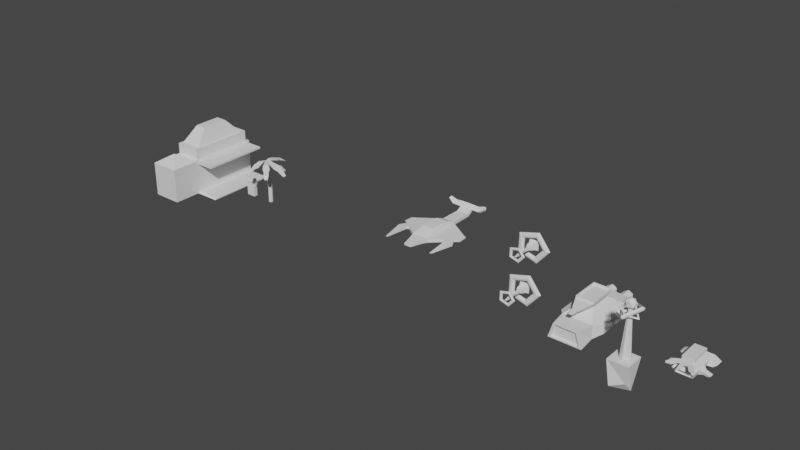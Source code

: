 # Source: PDJ_1_TRABALHO_TI_1_.blend  (saved by Blender 3.1.7; exported with 4.5.12 LTS)
import bpy
from mathutils import Matrix  # noqa: F401  (used for matrix-valued properties, if any)

bpy.ops.wm.read_factory_settings(use_empty=True)
scene = bpy.context.scene
scene.name = 'Scene'

# ---- collections
col_collection = bpy.data.collections.new('Collection'); scene.collection.children.link(col_collection)
col_cenario = bpy.data.collections.new('Cenario'); scene.collection.children.link(col_cenario)

# ---- world
world_world = bpy.data.worlds.new('World'); scene.world = world_world
world_world.use_nodes = True; world_world.node_tree.nodes.clear()
_N = world_world.node_tree.nodes; _L = world_world.node_tree.links
n0 = _N.new('ShaderNodeOutputWorld'); n0.name = 'World Output'; n0.location = (300, 300)
n1 = _N.new('ShaderNodeBackground'); n1.name = 'Background'; n1.location = (10, 300)
n1.inputs[0].default_value = (0.05088, 0.05088, 0.05088, 1.0)
_L.new(n1.outputs[0], n0.inputs[0])
n0.is_active_output = True
world_world.color = (0.05088, 0.05088, 0.05088)
world_world.use_sun_shadow = False
world_world.sun_shadow_jitter_overblur = 0.0

# ---- meshes
me_cube_004 = bpy.data.meshes.new('Cube.004')
me_cube_004.from_pydata([(2.45, 7.336, 1.116), (2.45, 7.336, -1.116), (-2.45, 7.336, -1.116), (-2.45, 7.336, 1.116), (1.374, -2.262, 2.776), (1.374, 2.262, 2.776), (-1.374, 2.262, 2.776), (-1.374, -2.262, 2.776), (-2.909, -4.788, -1.325), (-2.909, -4.788, 1.325), (-2.909, 4.788, -1.325), (-2.909, 4.788, 1.325), (2.909, -4.788, -1.325), (2.909, -4.788, 1.325), (2.909, 4.788, -1.325), (2.909, 4.788, 1.325), (1.251, 2.375, 2.711), (2.648, 4.675, 1.39), (-2.648, 4.675, 1.39), (-1.251, 2.375, 2.711), (1.251, 2.285, 2.555), (2.648, 4.585, 1.234), (-2.648, 4.585, 1.234), (-1.251, 2.285, 2.555), (-3.205, -8.413, -1.459), (-2.337, -8.413, 1.459), (2.337, -8.413, 1.459), (3.205, -8.413, -1.459), (-1.263, -2.363, 2.717), (-2.675, -4.687, 1.383), (2.675, -4.687, 1.383), (1.263, -2.363, 2.717), (-1.263, -2.337, 2.671), (-2.675, -4.66, 1.337), (2.675, -4.66, 1.337), (1.263, -2.337, 2.671), (1.19, -1.958, 2.776), (-1.19, -1.958, 2.776), (1.19, 1.958, 2.776), (-1.19, 1.958, 2.776), (1.73, -2.848, 3.971), (-1.73, -2.848, 3.971), (1.73, 2.848, 3.971), (-1.73, 2.848, 3.971), (1.73, -2.848, 4.354), (-1.73, -2.848, 4.354), (1.73, 2.848, 4.354), (-1.73, 2.848, 4.354), (1.579, -2.6, 4.354), (-1.579, -2.6, 4.354), (1.579, 2.6, 4.354), (-1.579, 2.6, 4.354), (1.579, -2.6, 3.986), (-1.579, -2.6, 3.986), (1.579, 2.6, 3.986), (-1.579, 2.6, 3.986), (0.457, -5.283, 3.144), (-0.457, -5.283, 3.144), (0.6647, -5.625, 3.603), (-0.6647, -5.625, 3.603), (0.2584, -7.148, 3.244), (-0.2584, -7.148, 3.244), (0.3758, -7.342, 3.503), (-0.3758, -7.342, 3.503), (-1.579, 7.327, -0.8858), (-1.579, 9.327, -0.9017), (-0.7125, 7.331, -0.3858), (-0.7125, 9.331, -0.4017), (-0.7125, 7.339, 0.6142), (-0.7125, 9.339, 0.5983), (-1.579, 7.343, 1.114), (-1.579, 9.343, 1.098), (-2.445, 7.339, 0.6142), (-2.445, 9.339, 0.5983), (-2.445, 7.331, -0.3858), (-2.445, 9.331, -0.4017), (1.579, 7.307, -0.8935), (1.579, 9.307, -0.9094), (2.441, 7.344, -0.3874), (2.445, 9.311, -0.4094), (2.448, 7.347, 0.6126), (2.445, 9.319, 0.5905), (1.579, 7.323, 1.106), (1.579, 9.323, 1.091), (0.7125, 7.354, 0.6064), (0.7125, 9.319, 0.5905), (0.7125, 7.346, -0.3935), (0.7125, 9.311, -0.4094), (-2.651, -8.413, -1.207), (-1.933, -8.413, 1.207), (1.933, -8.413, 1.207), (2.651, -8.413, -1.207), (-2.651, -7.95, -1.207), (-1.933, -7.95, 1.207), (1.933, -7.95, 1.207), (2.651, -7.95, -1.207), (4.0, 2.84, 0.7857), (4.0, 2.84, -0.7857), (4.0, -2.84, -0.7857), (4.0, -2.84, 0.7857), (-4.0, 3.266, -0.9035), (-4.0, -3.266, -0.9035), (-4.0, -3.266, 0.9035), (-4.0, 3.266, 0.9035)], [], [(10, 11, 3, 2), (2, 3, 0, 1), (11, 9, 7, 6), (13, 15, 5, 4), (11, 6, 19, 18), (5, 6, 39, 38), (9, 11, 103, 102), (11, 15, 0, 3), (15, 13, 99, 96), (13, 9, 25, 26), (10, 14, 12, 8), (9, 13, 30, 29), (15, 14, 1, 0), (14, 10, 2, 1), (19, 16, 20, 23), (6, 5, 16, 19), (15, 11, 18, 17), (5, 15, 17, 16), (21, 22, 23, 20), (16, 17, 21, 20), (17, 18, 22, 21), (18, 19, 23, 22), (25, 24, 88, 89), (12, 13, 26, 27), (9, 8, 24, 25), (8, 12, 27, 24), (31, 28, 32, 35), (4, 7, 28, 31), (7, 9, 29, 28), (13, 4, 31, 30), (33, 34, 35, 32), (28, 29, 33, 32), (29, 30, 34, 33), (30, 31, 35, 34), (36, 38, 42, 40), (7, 4, 36, 37), (6, 7, 37, 39), (4, 5, 38, 36), (42, 43, 47, 46), (38, 39, 43, 42), (40, 41, 59, 58), (39, 37, 41, 43), (47, 45, 49, 51), (41, 40, 44, 45), (43, 41, 45, 47), (40, 42, 46, 44), (48, 50, 54, 52), (44, 46, 50, 48), (46, 47, 51, 50), (45, 44, 48, 49), (54, 55, 53, 52), (50, 51, 55, 54), (49, 48, 52, 53), (51, 49, 53, 55), (59, 57, 61, 63), (41, 37, 57, 59), (36, 40, 58, 56), (37, 36, 56, 57), (61, 60, 62, 63), (58, 59, 63, 62), (56, 58, 62, 60), (57, 56, 60, 61), (64, 65, 67, 66), (66, 67, 69, 68), (68, 69, 71), (67, 65, 73, 71), (70, 71, 73, 72), (65, 75, 73), (69, 67, 71), (72, 73, 75, 74), (74, 75, 65, 64), (66, 68, 70), (64, 66, 70, 72), (74, 64, 72), (70, 68, 71), (76, 77, 79, 78), (78, 79, 81, 80), (80, 81, 83), (79, 77, 85, 83), (82, 83, 85, 84), (77, 87, 85), (81, 79, 83), (84, 85, 87, 86), (86, 87, 77, 76), (78, 80, 82), (76, 78, 82, 84), (86, 76, 84), (82, 80, 83), (88, 91, 95, 92), (26, 25, 89, 90), (27, 26, 90, 91), (24, 27, 91, 88), (95, 94, 93, 92), (89, 88, 92, 93), (90, 89, 93, 94), (91, 90, 94, 95), (97, 96, 99, 98), (14, 15, 96, 97), (13, 12, 98, 99), (12, 14, 97, 98), (101, 102, 103, 100), (10, 8, 101, 100), (11, 10, 100, 103), (8, 9, 102, 101)])
_uv = me_cube_004.uv_layers.new(name='UVMap')
_uv.uv.foreach_set('vector', [0.375, 0.25, 0.625, 0.25, 0.625, 0.25, 0.375, 0.25, 0.375, 0.25, 0.625, 0.25, 0.625, 0.5, 0.375, 0.5, 0.625, 0.25, 0.625, 0.0, 0.625, 0.0, 0.625, 0.25, 0.625, 0.75, 0.625, 0.5, 0.625, 0.5, 0.625, 0.75, 0.625, 0.25, 0.625, 0.25, 0.625, 0.25, 0.625, 0.25, 0.625, 0.5, 0.875, 0.5, 0.875, 0.5, 0.625, 0.5, 0.625, 0.0, 0.625, 0.25, 0.625, 0.25, 0.625, 0.0, 0.625, 0.25, 0.625, 0.5, 0.625, 0.5, 0.625, 0.25, 0.625, 0.5, 0.625, 0.75, 0.625, 0.75, 0.625, 0.5, 0.625, 0.75, 0.625, 1.0, 0.625, 1.0, 0.625, 0.75, 0.125, 0.5, 0.375, 0.5, 0.375, 0.75, 0.125, 0.75, 0.625, 1.0, 0.625, 0.75, 0.625, 0.75, 0.625, 1.0, 0.625, 0.5, 0.375, 0.5, 0.375, 0.5, 0.625, 0.5, 0.375, 0.5, 0.125, 0.5, 0.125, 0.5, 0.375, 0.5, 0.875, 0.5, 0.625, 0.5, 0.625, 0.5, 0.875, 0.5, 0.875, 0.5, 0.625, 0.5, 0.625, 0.5, 0.875, 0.5, 0.625, 0.5, 0.625, 0.25, 0.625, 0.25, 0.625, 0.5, 0.625, 0.5, 0.625, 0.5, 0.625, 0.5, 0.625, 0.5, 0.625, 0.5, 0.625, 0.25, 0.625, 0.25, 0.625, 0.5, 0.625, 0.5, 0.625, 0.5, 0.625, 0.5, 0.625, 0.5, 0.625, 0.5, 0.625, 0.25, 0.625, 0.25, 0.625, 0.5, 0.625, 0.25, 0.625, 0.25, 0.625, 0.25, 0.625, 0.25, 0.625, 0.0, 0.375, 0.0, 0.375, 0.0, 0.625, 0.0, 0.375, 0.75, 0.625, 0.75, 0.625, 0.75, 0.375, 0.75, 0.625, 0.0, 0.375, 0.0, 0.375, 0.0, 0.625, 0.0, 0.125, 0.75, 0.375, 0.75, 0.375, 0.75, 0.125, 0.75, 0.625, 0.75, 0.875, 0.75, 0.875, 0.75, 0.625, 0.75, 0.625, 0.75, 0.875, 0.75, 0.875, 0.75, 0.625, 0.75, 0.625, 0.0, 0.625, 0.0, 0.625, 0.0, 0.625, 0.0, 0.625, 0.75, 0.625, 0.75, 0.625, 0.75, 0.625, 0.75, 0.625, 1.0, 0.625, 0.75, 0.625, 0.75, 0.625, 1.0, 0.625, 0.0, 0.625, 0.0, 0.625, 0.0, 0.625, 0.0, 0.625, 1.0, 0.625, 0.75, 0.625, 0.75, 0.625, 1.0, 0.625, 0.75, 0.625, 0.75, 0.625, 0.75, 0.625, 0.75, 0.625, 0.75, 0.625, 0.5, 0.625, 0.5, 0.625, 0.75, 0.875, 0.75, 0.625, 0.75, 0.625, 0.75, 0.875, 0.75, 0.625, 0.25, 0.625, 0.0, 0.625, 0.0, 0.625, 0.25, 0.625, 0.75, 0.625, 0.5, 0.625, 0.5, 0.625, 0.75, 0.625, 0.5, 0.875, 0.5, 0.875, 0.5, 0.625, 0.5, 0.625, 0.5, 0.875, 0.5, 0.875, 0.5, 0.625, 0.5, 0.625, 0.75, 0.875, 0.75, 0.875, 0.75, 0.625, 0.75, 0.625, 0.25, 0.625, 0.0, 0.625, 0.0, 0.625, 0.25, 0.625, 0.25, 0.625, 0.0, 0.625, 0.0, 0.625, 0.25, 0.875, 0.75, 0.625, 0.75, 0.625, 0.75, 0.875, 0.75, 0.625, 0.25, 0.625, 0.0, 0.625, 0.0, 0.625, 0.25, 0.625, 0.75, 0.625, 0.5, 0.625, 0.5, 0.625, 0.75, 0.625, 0.75, 0.625, 0.5, 0.625, 0.5, 0.625, 0.75, 0.625, 0.75, 0.625, 0.5, 0.625, 0.5, 0.625, 0.75, 0.625, 0.5, 0.875, 0.5, 0.875, 0.5, 0.625, 0.5, 0.875, 0.75, 0.625, 0.75, 0.625, 0.75, 0.875, 0.75, 0.625, 0.5, 0.875, 0.5, 0.875, 0.75, 0.625, 0.75, 0.625, 0.5, 0.875, 0.5, 0.875, 0.5, 0.625, 0.5, 0.875, 0.75, 0.625, 0.75, 0.625, 0.75, 0.875, 0.75, 0.625, 0.25, 0.625, 0.0, 0.625, 0.0, 0.625, 0.25, 0.625, 0.0, 0.625, 0.0, 0.625, 0.0, 0.625, 0.0, 0.625, 0.0, 0.625, 0.0, 0.625, 0.0, 0.625, 0.0, 0.625, 0.75, 0.625, 0.75, 0.625, 0.75, 0.625, 0.75, 0.875, 0.75, 0.625, 0.75, 0.625, 0.75, 0.875, 0.75, 0.875, 0.75, 0.625, 0.75, 0.625, 0.75, 0.875, 0.75, 0.625, 0.75, 0.875, 0.75, 0.875, 0.75, 0.625, 0.75, 0.625, 0.75, 0.625, 0.75, 0.625, 0.75, 0.625, 0.75, 0.875, 0.75, 0.625, 0.75, 0.625, 0.75, 0.875, 0.75, 1.0, 0.5, 1.0, 1.0, 0.8333, 1.0, 0.8333, 0.5, 0.8333, 0.5, 0.8333, 1.0, 0.6667, 1.0, 0.6667, 0.5, 0.6667, 0.5, 0.6667, 1.0, 0.5, 1.0, 0.4578, 0.37, 0.25, 0.49, 0.04215, 0.13, 0.25, 0.01, 0.5, 0.5, 0.5, 1.0, 0.3333, 1.0, 0.3333, 0.5, 0.25, 0.49, 0.04215, 0.37, 0.04215, 0.13, 0.4578, 0.13, 0.4578, 0.37, 0.25, 0.01, 0.3333, 0.5, 0.3333, 1.0, 0.1667, 1.0, 0.1667, 0.5, 0.1667, 0.5, 0.1667, 1.0, -8.941e-08, 1.0, -8.941e-08, 0.5, 0.9578, 0.37, 0.9578, 0.13, 0.75, 0.01, 0.75, 0.49, 0.9578, 0.37, 0.75, 0.01, 0.5422, 0.13, 0.5422, 0.37, 0.75, 0.49, 0.5422, 0.13, 0.5, 0.5, 0.6667, 0.5, 0.5, 1.0, 1.0, 0.5, 1.0, 1.0, 0.8333, 1.0, 0.8333, 0.5, 0.8333, 0.5, 0.8333, 1.0, 0.6667, 1.0, 0.6667, 0.5, 0.6667, 0.5, 0.6667, 1.0, 0.5, 1.0, 0.4578, 0.37, 0.25, 0.49, 0.04215, 0.13, 0.25, 0.01, 0.5, 0.5, 0.5, 1.0, 0.3333, 1.0, 0.3333, 0.5, 0.25, 0.49, 0.04215, 0.37, 0.04215, 0.13, 0.4578, 0.13, 0.4578, 0.37, 0.25, 0.01, 0.3333, 0.5, 0.3333, 1.0, 0.1667, 1.0, 0.1667, 0.5, 0.1667, 0.5, 0.1667, 1.0, -8.941e-08, 1.0, -8.941e-08, 0.5, 0.9578, 0.37, 0.9578, 0.13, 0.75, 0.01, 0.75, 0.49, 0.9578, 0.37, 0.75, 0.01, 0.5422, 0.13, 0.5422, 0.37, 0.75, 0.49, 0.5422, 0.13, 0.5, 0.5, 0.6667, 0.5, 0.5, 1.0, 0.125, 0.75, 0.375, 0.75, 0.375, 0.75, 0.125, 0.75, 0.625, 0.75, 0.625, 1.0, 0.625, 1.0, 0.625, 0.75, 0.375, 0.75, 0.625, 0.75, 0.625, 0.75, 0.375, 0.75, 0.125, 0.75, 0.375, 0.75, 0.375, 0.75, 0.125, 0.75, 0.375, 0.75, 0.625, 0.75, 0.625, 1.0, 0.375, 1.0, 0.625, 0.0, 0.375, 0.0, 0.375, 0.0, 0.625, 0.0, 0.625, 0.75, 0.625, 1.0, 0.625, 1.0, 0.625, 0.75, 0.375, 0.75, 0.625, 0.75, 0.625, 0.75, 0.375, 0.75, 0.375, 0.5, 0.625, 0.5, 0.625, 0.75, 0.375, 0.75, 0.375, 0.5, 0.625, 0.5, 0.625, 0.5, 0.375, 0.5, 0.625, 0.75, 0.375, 0.75, 0.375, 0.75, 0.625, 0.75, 0.375, 0.75, 0.375, 0.5, 0.375, 0.5, 0.375, 0.75, 0.375, 0.0, 0.625, 0.0, 0.625, 0.25, 0.375, 0.25, 0.125, 0.5, 0.125, 0.75, 0.125, 0.75, 0.125, 0.5, 0.625, 0.25, 0.375, 0.25, 0.375, 0.25, 0.625, 0.25, 0.375, 0.0, 0.625, 0.0, 0.625, 0.0, 0.375, 0.0])
me_cube_004.update()
me_nave = bpy.data.meshes.new('Nave')
me_nave.from_pydata([(-2.493, -6.283, -0.6611), (-2.493, -6.283, 0.6611), (-1.855, 6.283, -0.492), (-1.855, 6.283, 0.492), (2.493, -6.283, -0.6611), (2.493, -6.283, 0.6611), (1.855, 6.283, -0.492), (1.855, 6.283, 0.492), (-1.686, -2.81, 2.002), (-1.686, 2.81, 2.002), (1.686, 2.81, 2.002), (1.686, -2.81, 2.002), (-1.82, -8.389, -0.4827), (-1.82, -8.389, 0.4827), (1.82, -8.389, 0.4827), (1.82, -8.389, -0.4827), (-1.056, -11.85, -0.28), (-1.056, -11.85, 0.28), (1.056, -11.85, 0.28), (1.056, -11.85, -0.28), (-1.855, 9.717, -0.492), (1.855, 9.717, -0.492), (-1.855, 13.07, 0.4186), (-1.855, 13.59, -0.4186), (1.855, 13.59, -0.4186), (1.855, 13.07, 0.4186), (-1.855, 14.54, 1.284), (-1.855, 15.32, 0.685), (1.855, 15.32, 0.685), (1.855, 14.54, 1.284), (-1.855, 15.52, 2.566), (-1.855, 16.3, 1.966), (1.855, 16.3, 1.966), (1.855, 15.52, 2.566), (4.436, 14.54, 1.324), (4.717, 15.32, 0.7942), (3.837, 15.52, 2.456), (4.117, 16.3, 1.927), (6.302, 14.89, 2.497), (6.464, 15.33, 2.158), (5.979, 15.5, 3.152), (6.141, 15.95, 2.812), (-4.614, 14.54, 1.331), (-4.917, 15.32, 0.8142), (-3.966, 15.52, 2.436), (-4.269, 16.3, 1.92), (-6.292, 14.9, 2.543), (-6.589, 15.3, 2.289), (-5.852, 15.53, 3.048), (-6.149, 15.94, 2.794), (2.228, -6.099, 0.7324), (-2.228, -6.099, 0.7324), (1.507, -2.995, 1.931), (-1.507, -2.995, 1.931), (2.228, -6.15, 0.8654), (-2.228, -6.15, 0.8654), (1.507, -3.046, 2.064), (-1.507, -3.046, 2.064), (-1.75, 6.185, 0.5347), (1.75, 6.185, 0.5347), (-1.591, 2.908, 1.959), (1.591, 2.908, 1.959), (-1.75, 6.231, 0.641), (1.75, 6.231, 0.641), (-1.591, 2.955, 2.066), (1.591, 2.955, 2.066), (-6.112, -3.58, -0.3967), (-6.112, -3.58, 0.3967), (-5.729, 3.96, -0.2952), (-5.729, 3.96, 0.2952), (5.729, 3.96, 0.2952), (5.729, 3.96, -0.2952), (6.112, -3.58, -0.3967), (6.112, -3.58, 0.3967), (8.054, 2.566, 0.1771), (8.054, 2.566, -0.1771), (8.283, -1.958, -0.238), (8.283, -1.958, 0.238), (-8.054, 2.566, -0.1771), (-8.283, -1.958, -0.238), (-8.283, -1.958, 0.238), (-8.054, 2.566, 0.1771), (-9.598, 1.737, -0.1063), (-9.736, -0.977, -0.1428), (-9.736, -0.977, 0.1428), (-9.598, 1.737, 0.1063), (9.598, 1.737, 0.1063), (9.598, 1.737, -0.1063), (9.736, -0.977, -0.1428), (9.736, -0.977, 0.1428), (6.743, -3.894, 0.3967), (6.743, -3.894, -0.3967), (9.449, -4.048, 0.238), (9.449, -4.048, -0.238), (-6.743, -3.894, -0.3967), (-6.743, -3.894, 0.3967), (-9.449, -4.048, -0.238), (-9.449, -4.048, 0.238), (-7.401, -11.45, -0.07933), (-7.401, -11.45, 0.07933), (-7.942, -11.48, -0.0476), (-7.942, -11.48, 0.0476), (7.401, -11.45, 0.07933), (7.401, -11.45, -0.07933), (7.942, -11.48, 0.0476), (7.942, -11.48, -0.0476)], [], [(1, 0, 12, 13), (2, 6, 4, 0), (10, 7, 59, 61), (10, 9, 8, 11), (5, 7, 10, 11), (3, 1, 8, 9), (8, 1, 51, 53), (12, 15, 19, 16), (0, 4, 15, 12), (5, 1, 13, 14), (4, 5, 14, 15), (19, 18, 17, 16), (13, 12, 16, 17), (14, 13, 17, 18), (15, 14, 18, 19), (21, 20, 23, 24), (6, 2, 20, 21), (22, 25, 29, 26), (29, 28, 35, 34), (23, 22, 26, 27), (25, 24, 28, 29), (24, 23, 27, 28), (31, 30, 33, 32), (28, 27, 31, 32), (26, 29, 33, 30), (31, 27, 43, 45), (36, 34, 38, 40), (28, 32, 37, 35), (33, 29, 34, 36), (32, 33, 36, 37), (38, 39, 41, 40), (37, 36, 40, 41), (35, 37, 41, 39), (34, 35, 39, 38), (2, 3, 22, 23), (6, 24, 25, 7), (7, 25, 22, 3), (24, 6, 2, 23), (45, 43, 47, 49), (30, 31, 45, 44), (26, 30, 44, 42), (27, 26, 42, 43), (47, 46, 48, 49), (43, 42, 46, 47), (42, 44, 48, 46), (44, 45, 49, 48), (53, 51, 55, 57), (11, 8, 53, 52), (1, 5, 50, 51), (5, 11, 52, 50), (55, 54, 56, 57), (52, 53, 57, 56), (50, 52, 56, 54), (51, 50, 54, 55), (58, 60, 64, 62), (9, 10, 61, 60), (7, 3, 58, 59), (3, 9, 60, 58), (63, 62, 64, 65), (59, 58, 62, 63), (61, 59, 63, 65), (60, 61, 65, 64), (4, 6, 71, 72), (1, 3, 69, 67), (67, 69, 81, 80), (2, 0, 66, 68), (3, 2, 68, 69), (0, 1, 67, 66), (71, 70, 74, 75), (7, 5, 73, 70), (6, 7, 70, 71), (5, 4, 72, 73), (77, 76, 88, 89), (76, 77, 92, 93), (72, 71, 75, 76), (70, 73, 77, 74), (80, 81, 85, 84), (68, 66, 79, 78), (69, 68, 78, 81), (79, 66, 94, 96), (82, 83, 84, 85), (78, 79, 83, 82), (81, 78, 82, 85), (79, 80, 84, 83), (87, 86, 89, 88), (76, 75, 87, 88), (74, 77, 89, 86), (75, 74, 86, 87), (93, 92, 104, 105), (73, 72, 91, 90), (72, 76, 93, 91), (77, 73, 90, 92), (95, 97, 101, 99), (67, 80, 97, 95), (80, 79, 96, 97), (66, 67, 95, 94), (98, 99, 101, 100), (94, 95, 99, 98), (96, 94, 98, 100), (97, 96, 100, 101), (102, 103, 105, 104), (91, 93, 105, 103), (90, 91, 103, 102), (92, 90, 102, 104)])
_uv = me_nave.uv_layers.new(name='UVMap')
_uv.uv.foreach_set('vector', [0.625, 1.0, 0.375, 1.0, 0.375, 1.0, 0.625, 1.0, 0.125, 0.5, 0.375, 0.5, 0.375, 0.75, 0.125, 0.75, 0.625, 0.5, 0.625, 0.5, 0.625, 0.5, 0.625, 0.5, 0.625, 0.5, 0.875, 0.5, 0.875, 0.75, 0.625, 0.75, 0.625, 0.75, 0.625, 0.5, 0.625, 0.5, 0.625, 0.75, 0.625, 0.25, 0.625, 0.0, 0.625, 0.0, 0.625, 0.25, 0.625, 0.0, 0.625, 0.0, 0.625, 0.0, 0.625, 0.0, 0.125, 0.75, 0.375, 0.75, 0.375, 0.75, 0.125, 0.75, 0.125, 0.75, 0.375, 0.75, 0.375, 0.75, 0.125, 0.75, 0.625, 0.75, 0.625, 1.0, 0.625, 1.0, 0.625, 0.75, 0.375, 0.75, 0.625, 0.75, 0.625, 0.75, 0.375, 0.75, 0.375, 0.75, 0.625, 0.75, 0.625, 1.0, 0.375, 1.0, 0.625, 1.0, 0.375, 1.0, 0.375, 1.0, 0.625, 1.0, 0.625, 0.75, 0.625, 1.0, 0.625, 1.0, 0.625, 0.75, 0.375, 0.75, 0.625, 0.75, 0.625, 0.75, 0.375, 0.75, 0.375, 0.5, 0.125, 0.5, 0.125, 0.5, 0.375, 0.5, 0.375, 0.5, 0.125, 0.5, 0.125, 0.5, 0.375, 0.5, 0.625, 0.25, 0.625, 0.5, 0.625, 0.5, 0.625, 0.25, 0.625, 0.5, 0.375, 0.5, 0.375, 0.5, 0.625, 0.5, 0.375, 0.25, 0.625, 0.25, 0.625, 0.25, 0.375, 0.25, 0.625, 0.5, 0.375, 0.5, 0.375, 0.5, 0.625, 0.5, 0.375, 0.5, 0.125, 0.5, 0.125, 0.5, 0.375, 0.5, 0.375, 0.25, 0.625, 0.25, 0.625, 0.5, 0.375, 0.5, 0.375, 0.5, 0.125, 0.5, 0.125, 0.5, 0.375, 0.5, 0.625, 0.25, 0.625, 0.5, 0.625, 0.5, 0.625, 0.25, 0.125, 0.5, 0.125, 0.5, 0.125, 0.5, 0.125, 0.5, 0.625, 0.5, 0.625, 0.5, 0.625, 0.5, 0.625, 0.5, 0.375, 0.5, 0.375, 0.5, 0.375, 0.5, 0.375, 0.5, 0.625, 0.5, 0.625, 0.5, 0.625, 0.5, 0.625, 0.5, 0.375, 0.5, 0.625, 0.5, 0.625, 0.5, 0.375, 0.5, 0.625, 0.5, 0.375, 0.5, 0.375, 0.5, 0.625, 0.5, 0.375, 0.5, 0.625, 0.5, 0.625, 0.5, 0.375, 0.5, 0.375, 0.5, 0.375, 0.5, 0.375, 0.5, 0.375, 0.5, 0.625, 0.5, 0.375, 0.5, 0.375, 0.5, 0.625, 0.5, 0.375, 0.25, 0.625, 0.25, 0.625, 0.25, 0.375, 0.25, 0.375, 0.5, 0.375, 0.5, 0.625, 0.5, 0.625, 0.5, 0.625, 0.5, 0.625, 0.5, 0.625, 0.25, 0.625, 0.25, 0.0, 0.0, 0.0, 0.0, 0.0, 0.0, 0.0, 0.0, 0.125, 0.5, 0.125, 0.5, 0.125, 0.5, 0.125, 0.5, 0.625, 0.25, 0.375, 0.25, 0.375, 0.25, 0.625, 0.25, 0.625, 0.25, 0.625, 0.25, 0.625, 0.25, 0.625, 0.25, 0.375, 0.25, 0.625, 0.25, 0.625, 0.25, 0.375, 0.25, 0.375, 0.25, 0.625, 0.25, 0.625, 0.25, 0.375, 0.25, 0.375, 0.25, 0.625, 0.25, 0.625, 0.25, 0.375, 0.25, 0.625, 0.25, 0.625, 0.25, 0.625, 0.25, 0.625, 0.25, 0.625, 0.25, 0.375, 0.25, 0.375, 0.25, 0.625, 0.25, 0.625, 0.0, 0.625, 0.0, 0.625, 0.0, 0.625, 0.0, 0.625, 0.75, 0.875, 0.75, 0.875, 0.75, 0.625, 0.75, 0.625, 1.0, 0.625, 0.75, 0.625, 0.75, 0.625, 1.0, 0.625, 0.75, 0.625, 0.75, 0.625, 0.75, 0.625, 0.75, 0.625, 1.0, 0.625, 0.75, 0.625, 0.75, 0.625, 1.0, 0.625, 0.75, 0.875, 0.75, 0.875, 0.75, 0.625, 0.75, 0.625, 0.75, 0.625, 0.75, 0.625, 0.75, 0.625, 0.75, 0.625, 1.0, 0.625, 0.75, 0.625, 0.75, 0.625, 1.0, 0.625, 0.25, 0.625, 0.25, 0.625, 0.25, 0.625, 0.25, 0.875, 0.5, 0.625, 0.5, 0.625, 0.5, 0.875, 0.5, 0.625, 0.5, 0.625, 0.25, 0.625, 0.25, 0.625, 0.5, 0.625, 0.25, 0.625, 0.25, 0.625, 0.25, 0.625, 0.25, 0.625, 0.5, 0.625, 0.25, 0.625, 0.25, 0.625, 0.5, 0.625, 0.5, 0.625, 0.25, 0.625, 0.25, 0.625, 0.5, 0.625, 0.5, 0.625, 0.5, 0.625, 0.5, 0.625, 0.5, 0.875, 0.5, 0.625, 0.5, 0.625, 0.5, 0.875, 0.5, 0.375, 0.75, 0.375, 0.5, 0.375, 0.5, 0.375, 0.75, 0.625, 0.0, 0.625, 0.25, 0.625, 0.25, 0.625, 0.0, 0.625, 0.0, 0.625, 0.25, 0.625, 0.25, 0.625, 0.0, 0.125, 0.5, 0.125, 0.75, 0.125, 0.75, 0.125, 0.5, 0.625, 0.25, 0.375, 0.25, 0.375, 0.25, 0.625, 0.25, 0.375, 1.0, 0.625, 1.0, 0.625, 1.0, 0.375, 1.0, 0.375, 0.5, 0.625, 0.5, 0.625, 0.5, 0.375, 0.5, 0.625, 0.5, 0.625, 0.75, 0.625, 0.75, 0.625, 0.5, 0.375, 0.5, 0.625, 0.5, 0.625, 0.5, 0.375, 0.5, 0.625, 0.75, 0.375, 0.75, 0.375, 0.75, 0.625, 0.75, 0.625, 0.75, 0.375, 0.75, 0.375, 0.75, 0.625, 0.75, 0.375, 0.75, 0.625, 0.75, 0.625, 0.75, 0.375, 0.75, 0.375, 0.75, 0.375, 0.5, 0.375, 0.5, 0.375, 0.75, 0.625, 0.5, 0.625, 0.75, 0.625, 0.75, 0.625, 0.5, 0.625, 0.0, 0.625, 0.25, 0.625, 0.25, 0.625, 0.0, 0.125, 0.5, 0.125, 0.75, 0.125, 0.75, 0.125, 0.5, 0.625, 0.25, 0.375, 0.25, 0.375, 0.25, 0.625, 0.25, 0.125, 0.75, 0.125, 0.75, 0.125, 0.75, 0.125, 0.75, 0.375, 0.25, 0.375, 1.0, 0.625, 0.0, 0.625, 0.25, 0.125, 0.5, 0.125, 0.75, 0.125, 0.75, 0.125, 0.5, 0.625, 0.25, 0.375, 0.25, 0.375, 0.25, 0.625, 0.25, 0.375, 1.0, 0.625, 1.0, 0.625, 1.0, 0.375, 1.0, 0.375, 0.5, 0.625, 0.5, 0.625, 0.75, 0.375, 0.75, 0.375, 0.75, 0.375, 0.5, 0.375, 0.5, 0.375, 0.75, 0.625, 0.5, 0.625, 0.75, 0.625, 0.75, 0.625, 0.5, 0.375, 0.5, 0.625, 0.5, 0.625, 0.5, 0.375, 0.5, 0.375, 0.75, 0.625, 0.75, 0.625, 0.75, 0.375, 0.75, 0.625, 0.75, 0.375, 0.75, 0.375, 0.75, 0.625, 0.75, 0.375, 0.75, 0.375, 0.75, 0.375, 0.75, 0.375, 0.75, 0.625, 0.75, 0.625, 0.75, 0.625, 0.75, 0.625, 0.75, 0.625, 0.0, 0.625, 0.0, 0.625, 0.0, 0.625, 0.0, 0.625, 0.0, 0.625, 0.0, 0.625, 0.0, 0.625, 0.0, 0.625, 1.0, 0.375, 1.0, 0.375, 1.0, 0.625, 1.0, 0.375, 1.0, 0.625, 1.0, 0.625, 1.0, 0.375, 1.0, 0.375, 1.0, 0.625, 1.0, 0.625, 1.0, 0.375, 1.0, 0.375, 1.0, 0.625, 1.0, 0.625, 1.0, 0.375, 1.0, 0.125, 0.75, 0.125, 0.75, 0.125, 0.75, 0.125, 0.75, 0.625, 1.0, 0.375, 1.0, 0.375, 1.0, 0.625, 1.0, 0.625, 0.75, 0.375, 0.75, 0.375, 0.75, 0.625, 0.75, 0.375, 0.75, 0.375, 0.75, 0.375, 0.75, 0.375, 0.75, 0.625, 0.75, 0.375, 0.75, 0.375, 0.75, 0.625, 0.75, 0.625, 0.75, 0.625, 0.75, 0.625, 0.75, 0.625, 0.75])
me_nave.update()
me_canh_o_de_proton = bpy.data.meshes.new('Canhão de proton')
me_canh_o_de_proton.from_pydata([(8.4, -2.464, 8.467), (8.4, -2.464, 10.47), (7.482, -0.4639, 7.548), (7.482, -0.4639, 11.39), (10.4, -2.464, 8.467), (10.4, -2.464, 10.47), (11.32, -0.4639, 7.548), (11.32, -0.4639, 11.39), (8.815, -4.1, 8.882), (8.815, -4.1, 10.05), (9.985, -4.1, 10.05), (9.985, -4.1, 8.882), (9.105, -7.208, 9.172), (9.105, -7.208, 9.762), (9.695, -7.208, 9.762), (9.695, -7.208, 9.172), (8.916, -9.375, 8.983), (8.916, -9.375, 9.95), (9.884, -9.375, 9.95), (9.884, -9.375, 8.983), (10.78, -2.56, 10.47), (10.78, -2.56, 8.467), (10.36, -4.196, 10.05), (10.36, -4.196, 8.882), (8.045, -2.554, 8.467), (8.045, -2.554, 10.47), (8.461, -4.19, 8.882), (8.461, -4.19, 10.05), (9.267, -12.83, 9.334), (9.267, -12.83, 9.6), (9.533, -12.83, 9.6), (9.533, -12.83, 9.334), (12.84, -11.51, 9.978), (12.74, -11.7, 9.986), (12.48, -11.84, 9.992), (12.12, -11.89, 9.994), (11.76, -11.84, 9.992), (11.5, -11.7, 9.986), (11.41, -11.51, 9.978), (11.5, -11.31, 9.969), (11.76, -11.17, 9.963), (12.12, -11.12, 9.961), (12.48, -11.17, 9.963), (12.74, -11.31, 9.969), (10.37, -11.38, 12.95), (10.34, -11.57, 12.88), (10.26, -11.73, 12.67), (10.15, -11.79, 12.37), (10.04, -11.75, 12.07), (9.956, -11.62, 11.85), (9.926, -11.43, 11.76), (9.956, -11.23, 11.83), (10.04, -11.08, 12.04), (10.15, -11.02, 12.34), (10.26, -11.05, 12.64), (10.34, -11.19, 12.86), (6.373, -11.43, 11.81), (6.45, -11.62, 11.77), (6.662, -11.77, 11.65), (6.951, -11.83, 11.46), (7.24, -11.79, 11.28), (7.452, -11.65, 11.14), (7.529, -11.46, 11.08), (7.452, -11.26, 11.12), (7.24, -11.11, 11.25), (6.951, -11.05, 11.43), (6.662, -11.1, 11.62), (6.45, -11.23, 11.76), (6.373, -11.58, 8.141), (6.45, -11.78, 8.198), (6.662, -11.91, 8.339), (6.951, -11.96, 8.525), (7.24, -11.9, 8.706), (7.452, -11.75, 8.835), (7.529, -11.55, 8.876), (7.452, -11.36, 8.818), (7.24, -11.22, 8.677), (6.951, -11.18, 8.492), (6.662, -11.24, 8.31), (6.45, -11.39, 8.182), (10.37, -11.63, 7.006), (10.34, -11.82, 7.094), (10.26, -11.96, 7.317), (10.15, -11.99, 7.617), (10.04, -11.93, 7.912), (9.956, -11.78, 8.123), (9.926, -11.58, 8.194), (9.956, -11.39, 8.106), (10.04, -11.26, 7.883), (10.15, -11.22, 7.583), (10.26, -11.28, 7.288), (10.34, -11.44, 7.077), (16.97, -1.599, 9.263), (16.77, -1.998, 9.28), (16.23, -2.29, 9.293), (15.5, -2.397, 9.298), (14.76, -2.29, 9.293), (14.22, -1.998, 9.28), (14.02, -1.599, 9.263), (14.22, -1.2, 9.246), (14.76, -0.9073, 9.234), (15.5, -0.8003, 9.229), (16.23, -0.9073, 9.234), (16.77, -1.2, 9.246), (11.88, -1.336, 15.39), (11.82, -1.742, 15.24), (11.65, -2.054, 14.81), (11.42, -2.187, 14.2), (11.19, -2.106, 13.58), (11.03, -1.833, 13.12), (10.97, -1.441, 12.94), (11.03, -1.035, 13.09), (11.19, -0.7234, 13.52), (11.42, -0.5901, 14.13), (11.65, -0.6708, 14.75), (11.82, -0.9439, 15.21), (3.639, -1.436, 13.05), (3.799, -1.84, 12.97), (4.235, -2.144, 12.7), (4.831, -2.267, 12.33), (5.427, -2.177, 11.94), (5.864, -1.896, 11.65), (6.023, -1.501, 11.54), (5.864, -1.098, 11.62), (5.427, -0.7936, 11.89), (4.831, -0.6704, 12.26), (4.235, -0.7612, 12.64), (3.799, -1.042, 12.93), (3.639, -1.761, 5.476), (3.799, -2.156, 5.594), (4.235, -2.437, 5.884), (4.831, -2.527, 6.267), (5.427, -2.404, 6.642), (5.864, -2.1, 6.906), (6.023, -1.696, 6.991), (5.864, -1.301, 6.872), (5.427, -1.021, 6.582), (4.831, -0.9303, 6.199), (4.235, -1.053, 5.825), (3.799, -1.358, 5.56), (11.88, -1.862, 3.135), (11.82, -2.254, 3.316), (11.65, -2.527, 3.777), (11.42, -2.608, 4.395), (11.19, -2.474, 5.003), (11.03, -2.163, 5.439), (10.97, -1.757, 5.586), (11.03, -1.364, 5.405), (11.19, -1.091, 4.944), (11.42, -1.011, 4.326), (11.65, -1.144, 3.718), (11.82, -1.455, 3.282)], [], [(0, 1, 3, 2), (2, 3, 7, 6), (6, 7, 5, 4), (5, 1, 9, 10), (2, 6, 4, 0), (7, 3, 1, 5), (10, 9, 13, 14), (5, 10, 22, 20), (9, 1, 25, 27), (0, 4, 11, 8), (12, 15, 19, 16), (11, 10, 14, 15), (8, 11, 15, 12), (9, 8, 12, 13), (17, 16, 28, 29), (13, 12, 16, 17), (14, 13, 17, 18), (15, 14, 18, 19), (21, 20, 22, 23), (10, 11, 23, 22), (4, 5, 20, 21), (11, 4, 21, 23), (25, 24, 26, 27), (1, 0, 24, 25), (8, 9, 27, 26), (0, 8, 26, 24), (31, 30, 29, 28), (18, 17, 29, 30), (19, 18, 30, 31), (16, 19, 31, 28), (32, 44, 45, 33), (33, 45, 46, 34), (34, 46, 47, 35), (35, 47, 48, 36), (36, 48, 49, 37), (37, 49, 50, 38), (38, 50, 51, 39), (39, 51, 52, 40), (40, 52, 53, 41), (41, 53, 54, 42), (42, 54, 55, 43), (43, 55, 44, 32), (44, 56, 57, 45), (45, 57, 58, 46), (46, 58, 59, 47), (47, 59, 60, 48), (48, 60, 61, 49), (49, 61, 62, 50), (50, 62, 63, 51), (51, 63, 64, 52), (52, 64, 65, 53), (53, 65, 66, 54), (54, 66, 67, 55), (55, 67, 56, 44), (56, 68, 69, 57), (57, 69, 70, 58), (58, 70, 71, 59), (59, 71, 72, 60), (60, 72, 73, 61), (61, 73, 74, 62), (62, 74, 75, 63), (63, 75, 76, 64), (64, 76, 77, 65), (65, 77, 78, 66), (66, 78, 79, 67), (67, 79, 68, 56), (68, 80, 81, 69), (69, 81, 82, 70), (70, 82, 83, 71), (71, 83, 84, 72), (72, 84, 85, 73), (73, 85, 86, 74), (74, 86, 87, 75), (75, 87, 88, 76), (76, 88, 89, 77), (77, 89, 90, 78), (78, 90, 91, 79), (79, 91, 80, 68), (80, 32, 33, 81), (81, 33, 34, 82), (82, 34, 35, 83), (83, 35, 36, 84), (84, 36, 37, 85), (85, 37, 38, 86), (86, 38, 39, 87), (87, 39, 40, 88), (88, 40, 41, 89), (89, 41, 42, 90), (90, 42, 43, 91), (91, 43, 32, 80), (92, 104, 105, 93), (93, 105, 106, 94), (94, 106, 107, 95), (95, 107, 108, 96), (96, 108, 109, 97), (97, 109, 110, 98), (98, 110, 111, 99), (99, 111, 112, 100), (100, 112, 113, 101), (101, 113, 114, 102), (102, 114, 115, 103), (103, 115, 104, 92), (104, 116, 117, 105), (105, 117, 118, 106), (106, 118, 119, 107), (107, 119, 120, 108), (108, 120, 121, 109), (109, 121, 122, 110), (110, 122, 123, 111), (111, 123, 124, 112), (112, 124, 125, 113), (113, 125, 126, 114), (114, 126, 127, 115), (115, 127, 116, 104), (116, 128, 129, 117), (117, 129, 130, 118), (118, 130, 131, 119), (119, 131, 132, 120), (120, 132, 133, 121), (121, 133, 134, 122), (122, 134, 135, 123), (123, 135, 136, 124), (124, 136, 137, 125), (125, 137, 138, 126), (126, 138, 139, 127), (127, 139, 128, 116), (128, 140, 141, 129), (129, 141, 142, 130), (130, 142, 143, 131), (131, 143, 144, 132), (132, 144, 145, 133), (133, 145, 146, 134), (134, 146, 147, 135), (135, 147, 148, 136), (136, 148, 149, 137), (137, 149, 150, 138), (138, 150, 151, 139), (139, 151, 140, 128), (140, 92, 93, 141), (141, 93, 94, 142), (142, 94, 95, 143), (143, 95, 96, 144), (144, 96, 97, 145), (145, 97, 98, 146), (146, 98, 99, 147), (147, 99, 100, 148), (148, 100, 101, 149), (149, 101, 102, 150), (150, 102, 103, 151), (151, 103, 92, 140)])
_uv = me_canh_o_de_proton.uv_layers.new(name='UVMap')
_uv.uv.foreach_set('vector', [0.375, 0.0, 0.625, 0.0, 0.625, 0.25, 0.375, 0.25, 0.375, 0.25, 0.625, 0.25, 0.625, 0.5, 0.375, 0.5, 0.375, 0.5, 0.625, 0.5, 0.625, 0.75, 0.375, 0.75, 0.625, 0.75, 0.875, 0.75, 0.875, 0.75, 0.625, 0.75, 0.125, 0.5, 0.375, 0.5, 0.375, 0.75, 0.125, 0.75, 0.625, 0.5, 0.875, 0.5, 0.875, 0.75, 0.625, 0.75, 0.625, 0.75, 0.875, 0.75, 0.875, 0.75, 0.625, 0.75, 0.625, 0.75, 0.625, 0.75, 0.625, 0.75, 0.625, 0.75, 0.875, 0.75, 0.875, 0.75, 0.875, 0.75, 0.875, 0.75, 0.125, 0.75, 0.375, 0.75, 0.375, 0.75, 0.125, 0.75, 0.125, 0.75, 0.375, 0.75, 0.375, 0.75, 0.125, 0.75, 0.375, 0.75, 0.625, 0.75, 0.625, 0.75, 0.375, 0.75, 0.125, 0.75, 0.375, 0.75, 0.375, 0.75, 0.125, 0.75, 0.625, 0.0, 0.375, 0.0, 0.375, 0.0, 0.625, 0.0, 0.625, 0.0, 0.375, 0.0, 0.375, 0.0, 0.625, 0.0, 0.625, 0.0, 0.375, 0.0, 0.375, 0.0, 0.625, 0.0, 0.625, 0.75, 0.875, 0.75, 0.875, 0.75, 0.625, 0.75, 0.375, 0.75, 0.625, 0.75, 0.625, 0.75, 0.375, 0.75, 0.375, 0.75, 0.625, 0.75, 0.625, 0.75, 0.375, 0.75, 0.625, 0.75, 0.375, 0.75, 0.375, 0.75, 0.625, 0.75, 0.375, 0.75, 0.625, 0.75, 0.625, 0.75, 0.375, 0.75, 0.375, 0.75, 0.375, 0.75, 0.375, 0.75, 0.375, 0.75, 0.625, 0.0, 0.375, 0.0, 0.375, 0.0, 0.625, 0.0, 0.625, 0.0, 0.375, 0.0, 0.375, 0.0, 0.625, 0.0, 0.375, 0.0, 0.625, 0.0, 0.625, 0.0, 0.375, 0.0, 0.125, 0.75, 0.125, 0.75, 0.125, 0.75, 0.125, 0.75, 0.375, 0.75, 0.625, 0.75, 0.625, 1.0, 0.375, 1.0, 0.625, 0.75, 0.875, 0.75, 0.875, 0.75, 0.625, 0.75, 0.375, 0.75, 0.625, 0.75, 0.625, 0.75, 0.375, 0.75, 0.125, 0.75, 0.375, 0.75, 0.375, 0.75, 0.125, 0.75, 0.6, 0.5, 0.8, 0.5, 0.8, 0.5833, 0.6, 0.5833, 0.6, 0.5833, 0.8, 0.5833, 0.8, 0.6667, 0.6, 0.6667, 0.6, 0.6667, 0.8, 0.6667, 0.8, 0.75, 0.6, 0.75, 0.6, 0.75, 0.8, 0.75, 0.8, 0.8333, 0.6, 0.8333, 0.6, 0.8333, 0.8, 0.8333, 0.8, 0.9167, 0.6, 0.9167, 0.6, 0.9167, 0.8, 0.9167, 0.8, 1.0, 0.6, 1.0, 0.6, 2.22e-16, 0.8, 2.22e-16, 0.8, 0.08333, 0.6, 0.08333, 0.6, 0.08333, 0.8, 0.08333, 0.8, 0.1667, 0.6, 0.1667, 0.6, 0.1667, 0.8, 0.1667, 0.8, 0.25, 0.6, 0.25, 0.6, 0.25, 0.8, 0.25, 0.8, 0.3333, 0.6, 0.3333, 0.6, 0.3333, 0.8, 0.3333, 0.8, 0.4167, 0.6, 0.4167, 0.6, 0.4167, 0.8, 0.4167, 0.8, 0.5, 0.6, 0.5, 0.8, 0.5, 1.0, 0.5, 1.0, 0.5833, 0.8, 0.5833, 0.8, 0.5833, 1.0, 0.5833, 1.0, 0.6667, 0.8, 0.6667, 0.8, 0.6667, 1.0, 0.6667, 1.0, 0.75, 0.8, 0.75, 0.8, 0.75, 1.0, 0.75, 1.0, 0.8333, 0.8, 0.8333, 0.8, 0.8333, 1.0, 0.8333, 1.0, 0.9167, 0.8, 0.9167, 0.8, 0.9167, 1.0, 0.9167, 1.0, 1.0, 0.8, 1.0, 0.8, 2.22e-16, 1.0, 2.22e-16, 1.0, 0.08333, 0.8, 0.08333, 0.8, 0.08333, 1.0, 0.08333, 1.0, 0.1667, 0.8, 0.1667, 0.8, 0.1667, 1.0, 0.1667, 1.0, 0.25, 0.8, 0.25, 0.8, 0.25, 1.0, 0.25, 1.0, 0.3333, 0.8, 0.3333, 0.8, 0.3333, 1.0, 0.3333, 1.0, 0.4167, 0.8, 0.4167, 0.8, 0.4167, 1.0, 0.4167, 1.0, 0.5, 0.8, 0.5, 0.0, 0.5, 0.2, 0.5, 0.2, 0.5833, 0.0, 0.5833, 0.0, 0.5833, 0.2, 0.5833, 0.2, 0.6667, 0.0, 0.6667, 0.0, 0.6667, 0.2, 0.6667, 0.2, 0.75, 0.0, 0.75, 0.0, 0.75, 0.2, 0.75, 0.2, 0.8333, 0.0, 0.8333, 0.0, 0.8333, 0.2, 0.8333, 0.2, 0.9167, 0.0, 0.9167, 0.0, 0.9167, 0.2, 0.9167, 0.2, 1.0, 0.0, 1.0, 0.0, 2.22e-16, 0.2, 2.22e-16, 0.2, 0.08333, 0.0, 0.08333, 0.0, 0.08333, 0.2, 0.08333, 0.2, 0.1667, 0.0, 0.1667, 0.0, 0.1667, 0.2, 0.1667, 0.2, 0.25, 0.0, 0.25, 0.0, 0.25, 0.2, 0.25, 0.2, 0.3333, 0.0, 0.3333, 0.0, 0.3333, 0.2, 0.3333, 0.2, 0.4167, 0.0, 0.4167, 0.0, 0.4167, 0.2, 0.4167, 0.2, 0.5, 0.0, 0.5, 0.2, 0.5, 0.4, 0.5, 0.4, 0.5833, 0.2, 0.5833, 0.2, 0.5833, 0.4, 0.5833, 0.4, 0.6667, 0.2, 0.6667, 0.2, 0.6667, 0.4, 0.6667, 0.4, 0.75, 0.2, 0.75, 0.2, 0.75, 0.4, 0.75, 0.4, 0.8333, 0.2, 0.8333, 0.2, 0.8333, 0.4, 0.8333, 0.4, 0.9167, 0.2, 0.9167, 0.2, 0.9167, 0.4, 0.9167, 0.4, 1.0, 0.2, 1.0, 0.2, 2.22e-16, 0.4, 2.22e-16, 0.4, 0.08333, 0.2, 0.08333, 0.2, 0.08333, 0.4, 0.08333, 0.4, 0.1667, 0.2, 0.1667, 0.2, 0.1667, 0.4, 0.1667, 0.4, 0.25, 0.2, 0.25, 0.2, 0.25, 0.4, 0.25, 0.4, 0.3333, 0.2, 0.3333, 0.2, 0.3333, 0.4, 0.3333, 0.4, 0.4167, 0.2, 0.4167, 0.2, 0.4167, 0.4, 0.4167, 0.4, 0.5, 0.2, 0.5, 0.4, 0.5, 0.6, 0.5, 0.6, 0.5833, 0.4, 0.5833, 0.4, 0.5833, 0.6, 0.5833, 0.6, 0.6667, 0.4, 0.6667, 0.4, 0.6667, 0.6, 0.6667, 0.6, 0.75, 0.4, 0.75, 0.4, 0.75, 0.6, 0.75, 0.6, 0.8333, 0.4, 0.8333, 0.4, 0.8333, 0.6, 0.8333, 0.6, 0.9167, 0.4, 0.9167, 0.4, 0.9167, 0.6, 0.9167, 0.6, 1.0, 0.4, 1.0, 0.4, 2.22e-16, 0.6, 2.22e-16, 0.6, 0.08333, 0.4, 0.08333, 0.4, 0.08333, 0.6, 0.08333, 0.6, 0.1667, 0.4, 0.1667, 0.4, 0.1667, 0.6, 0.1667, 0.6, 0.25, 0.4, 0.25, 0.4, 0.25, 0.6, 0.25, 0.6, 0.3333, 0.4, 0.3333, 0.4, 0.3333, 0.6, 0.3333, 0.6, 0.4167, 0.4, 0.4167, 0.4, 0.4167, 0.6, 0.4167, 0.6, 0.5, 0.4, 0.5, 0.6, 0.5, 0.8, 0.5, 0.8, 0.5833, 0.6, 0.5833, 0.6, 0.5833, 0.8, 0.5833, 0.8, 0.6667, 0.6, 0.6667, 0.6, 0.6667, 0.8, 0.6667, 0.8, 0.75, 0.6, 0.75, 0.6, 0.75, 0.8, 0.75, 0.8, 0.8333, 0.6, 0.8333, 0.6, 0.8333, 0.8, 0.8333, 0.8, 0.9167, 0.6, 0.9167, 0.6, 0.9167, 0.8, 0.9167, 0.8, 1.0, 0.6, 1.0, 0.6, 2.22e-16, 0.8, 2.22e-16, 0.8, 0.08333, 0.6, 0.08333, 0.6, 0.08333, 0.8, 0.08333, 0.8, 0.1667, 0.6, 0.1667, 0.6, 0.1667, 0.8, 0.1667, 0.8, 0.25, 0.6, 0.25, 0.6, 0.25, 0.8, 0.25, 0.8, 0.3333, 0.6, 0.3333, 0.6, 0.3333, 0.8, 0.3333, 0.8, 0.4167, 0.6, 0.4167, 0.6, 0.4167, 0.8, 0.4167, 0.8, 0.5, 0.6, 0.5, 0.8, 0.5, 1.0, 0.5, 1.0, 0.5833, 0.8, 0.5833, 0.8, 0.5833, 1.0, 0.5833, 1.0, 0.6667, 0.8, 0.6667, 0.8, 0.6667, 1.0, 0.6667, 1.0, 0.75, 0.8, 0.75, 0.8, 0.75, 1.0, 0.75, 1.0, 0.8333, 0.8, 0.8333, 0.8, 0.8333, 1.0, 0.8333, 1.0, 0.9167, 0.8, 0.9167, 0.8, 0.9167, 1.0, 0.9167, 1.0, 1.0, 0.8, 1.0, 0.8, 2.22e-16, 1.0, 2.22e-16, 1.0, 0.08333, 0.8, 0.08333, 0.8, 0.08333, 1.0, 0.08333, 1.0, 0.1667, 0.8, 0.1667, 0.8, 0.1667, 1.0, 0.1667, 1.0, 0.25, 0.8, 0.25, 0.8, 0.25, 1.0, 0.25, 1.0, 0.3333, 0.8, 0.3333, 0.8, 0.3333, 1.0, 0.3333, 1.0, 0.4167, 0.8, 0.4167, 0.8, 0.4167, 1.0, 0.4167, 1.0, 0.5, 0.8, 0.5, 0.0, 0.5, 0.2, 0.5, 0.2, 0.5833, 0.0, 0.5833, 0.0, 0.5833, 0.2, 0.5833, 0.2, 0.6667, 0.0, 0.6667, 0.0, 0.6667, 0.2, 0.6667, 0.2, 0.75, 0.0, 0.75, 0.0, 0.75, 0.2, 0.75, 0.2, 0.8333, 0.0, 0.8333, 0.0, 0.8333, 0.2, 0.8333, 0.2, 0.9167, 0.0, 0.9167, 0.0, 0.9167, 0.2, 0.9167, 0.2, 1.0, 0.0, 1.0, 0.0, 2.22e-16, 0.2, 2.22e-16, 0.2, 0.08333, 0.0, 0.08333, 0.0, 0.08333, 0.2, 0.08333, 0.2, 0.1667, 0.0, 0.1667, 0.0, 0.1667, 0.2, 0.1667, 0.2, 0.25, 0.0, 0.25, 0.0, 0.25, 0.2, 0.25, 0.2, 0.3333, 0.0, 0.3333, 0.0, 0.3333, 0.2, 0.3333, 0.2, 0.4167, 0.0, 0.4167, 0.0, 0.4167, 0.2, 0.4167, 0.2, 0.5, 0.0, 0.5, 0.2, 0.5, 0.4, 0.5, 0.4, 0.5833, 0.2, 0.5833, 0.2, 0.5833, 0.4, 0.5833, 0.4, 0.6667, 0.2, 0.6667, 0.2, 0.6667, 0.4, 0.6667, 0.4, 0.75, 0.2, 0.75, 0.2, 0.75, 0.4, 0.75, 0.4, 0.8333, 0.2, 0.8333, 0.2, 0.8333, 0.4, 0.8333, 0.4, 0.9167, 0.2, 0.9167, 0.2, 0.9167, 0.4, 0.9167, 0.4, 1.0, 0.2, 1.0, 0.2, 2.22e-16, 0.4, 2.22e-16, 0.4, 0.08333, 0.2, 0.08333, 0.2, 0.08333, 0.4, 0.08333, 0.4, 0.1667, 0.2, 0.1667, 0.2, 0.1667, 0.4, 0.1667, 0.4, 0.25, 0.2, 0.25, 0.2, 0.25, 0.4, 0.25, 0.4, 0.3333, 0.2, 0.3333, 0.2, 0.3333, 0.4, 0.3333, 0.4, 0.4167, 0.2, 0.4167, 0.2, 0.4167, 0.4, 0.4167, 0.4, 0.5, 0.2, 0.5, 0.4, 0.5, 0.6, 0.5, 0.6, 0.5833, 0.4, 0.5833, 0.4, 0.5833, 0.6, 0.5833, 0.6, 0.6667, 0.4, 0.6667, 0.4, 0.6667, 0.6, 0.6667, 0.6, 0.75, 0.4, 0.75, 0.4, 0.75, 0.6, 0.75, 0.6, 0.8333, 0.4, 0.8333, 0.4, 0.8333, 0.6, 0.8333, 0.6, 0.9167, 0.4, 0.9167, 0.4, 0.9167, 0.6, 0.9167, 0.6, 1.0, 0.4, 1.0, 0.4, 2.22e-16, 0.6, 2.22e-16, 0.6, 0.08333, 0.4, 0.08333, 0.4, 0.08333, 0.6, 0.08333, 0.6, 0.1667, 0.4, 0.1667, 0.4, 0.1667, 0.6, 0.1667, 0.6, 0.25, 0.4, 0.25, 0.4, 0.25, 0.6, 0.25, 0.6, 0.3333, 0.4, 0.3333, 0.4, 0.3333, 0.6, 0.3333, 0.6, 0.4167, 0.4, 0.4167, 0.4, 0.4167, 0.6, 0.4167, 0.6, 0.5, 0.4, 0.5])
me_canh_o_de_proton.update()
me_canhao_de_proton_duplo = bpy.data.meshes.new('Canhao de proton duplo')
me_canhao_de_proton_duplo.from_pydata([(8.4, -2.464, 8.467), (8.4, -2.464, 10.47), (7.482, -0.4639, 7.548), (7.482, -0.4639, 11.39), (10.4, -2.464, 8.467), (10.4, -2.464, 10.47), (11.32, -0.4639, 7.548), (11.32, -0.4639, 11.39), (8.815, -4.1, 8.882), (8.815, -4.1, 10.05), (9.985, -4.1, 10.05), (9.985, -4.1, 8.882), (9.105, -7.208, 9.172), (9.105, -7.208, 9.762), (9.695, -7.208, 9.762), (9.695, -7.208, 9.172), (8.916, -9.375, 8.983), (8.916, -9.375, 9.95), (9.884, -9.375, 9.95), (9.884, -9.375, 8.983), (10.78, -2.56, 10.47), (10.78, -2.56, 8.467), (10.36, -4.196, 10.05), (10.36, -4.196, 8.882), (8.045, -2.554, 8.467), (8.045, -2.554, 10.47), (8.461, -4.19, 8.882), (8.461, -4.19, 10.05), (9.267, -12.83, 9.334), (9.267, -12.83, 9.6), (9.533, -12.83, 9.6), (9.533, -12.83, 9.334), (12.84, -11.51, 9.978), (12.74, -11.7, 9.986), (12.48, -11.84, 9.992), (12.12, -11.89, 9.994), (11.76, -11.84, 9.992), (11.5, -11.7, 9.986), (11.41, -11.51, 9.978), (11.5, -11.31, 9.969), (11.76, -11.17, 9.963), (12.12, -11.12, 9.961), (12.48, -11.17, 9.963), (12.74, -11.31, 9.969), (10.37, -11.38, 12.95), (10.34, -11.57, 12.88), (10.26, -11.73, 12.67), (10.15, -11.79, 12.37), (10.04, -11.75, 12.07), (9.956, -11.62, 11.85), (9.926, -11.43, 11.76), (9.956, -11.23, 11.83), (10.04, -11.08, 12.04), (10.15, -11.02, 12.34), (10.26, -11.05, 12.64), (10.34, -11.19, 12.86), (6.373, -11.43, 11.81), (6.45, -11.62, 11.77), (6.662, -11.77, 11.65), (6.951, -11.83, 11.46), (7.24, -11.79, 11.28), (7.452, -11.65, 11.14), (7.529, -11.46, 11.08), (7.452, -11.26, 11.12), (7.24, -11.11, 11.25), (6.951, -11.05, 11.43), (6.662, -11.1, 11.62), (6.45, -11.23, 11.76), (6.373, -11.58, 8.141), (6.45, -11.78, 8.198), (6.662, -11.91, 8.339), (6.951, -11.96, 8.525), (7.24, -11.9, 8.706), (7.452, -11.75, 8.835), (7.529, -11.55, 8.876), (7.452, -11.36, 8.818), (7.24, -11.22, 8.677), (6.951, -11.18, 8.492), (6.662, -11.24, 8.31), (6.45, -11.39, 8.182), (10.37, -11.63, 7.006), (10.34, -11.82, 7.094), (10.26, -11.96, 7.317), (10.15, -11.99, 7.617), (10.04, -11.93, 7.912), (9.956, -11.78, 8.123), (9.926, -11.58, 8.194), (9.956, -11.39, 8.106), (10.04, -11.26, 7.883), (10.15, -11.22, 7.583), (10.26, -11.28, 7.288), (10.34, -11.44, 7.077), (16.97, -1.599, 9.263), (16.77, -1.998, 9.28), (16.23, -2.29, 9.293), (15.5, -2.397, 9.298), (14.76, -2.29, 9.293), (14.22, -1.998, 9.28), (14.02, -1.599, 9.263), (14.22, -1.2, 9.246), (14.76, -0.9073, 9.234), (15.5, -0.8003, 9.229), (16.23, -0.9073, 9.234), (16.77, -1.2, 9.246), (11.88, -1.336, 15.39), (11.82, -1.742, 15.24), (11.65, -2.054, 14.81), (11.42, -2.187, 14.2), (11.19, -2.106, 13.58), (11.03, -1.833, 13.12), (10.97, -1.441, 12.94), (11.03, -1.035, 13.09), (11.19, -0.7234, 13.52), (11.42, -0.5901, 14.13), (11.65, -0.6708, 14.75), (11.82, -0.9439, 15.21), (3.639, -1.436, 13.05), (3.799, -1.84, 12.97), (4.235, -2.144, 12.7), (4.831, -2.267, 12.33), (5.427, -2.177, 11.94), (5.864, -1.896, 11.65), (6.023, -1.501, 11.54), (5.864, -1.098, 11.62), (5.427, -0.7936, 11.89), (4.831, -0.6704, 12.26), (4.235, -0.7612, 12.64), (3.799, -1.042, 12.93), (3.639, -1.761, 5.476), (3.799, -2.156, 5.594), (4.235, -2.437, 5.884), (4.831, -2.527, 6.267), (5.427, -2.404, 6.642), (5.864, -2.1, 6.906), (6.023, -1.696, 6.991), (5.864, -1.301, 6.872), (5.427, -1.021, 6.582), (4.831, -0.9303, 6.199), (4.235, -1.053, 5.825), (3.799, -1.358, 5.56), (11.88, -1.862, 3.135), (11.82, -2.254, 3.316), (11.65, -2.527, 3.777), (11.42, -2.608, 4.395), (11.19, -2.474, 5.003), (11.03, -2.163, 5.439), (10.97, -1.757, 5.586), (11.03, -1.364, 5.405), (11.19, -1.091, 4.944), (11.42, -1.011, 4.326), (11.65, -1.144, 3.718), (11.82, -1.455, 3.282)], [], [(0, 1, 3, 2), (2, 3, 7, 6), (6, 7, 5, 4), (5, 1, 9, 10), (2, 6, 4, 0), (7, 3, 1, 5), (10, 9, 13, 14), (5, 10, 22, 20), (9, 1, 25, 27), (0, 4, 11, 8), (12, 15, 19, 16), (11, 10, 14, 15), (8, 11, 15, 12), (9, 8, 12, 13), (17, 16, 28, 29), (13, 12, 16, 17), (14, 13, 17, 18), (15, 14, 18, 19), (21, 20, 22, 23), (10, 11, 23, 22), (4, 5, 20, 21), (11, 4, 21, 23), (25, 24, 26, 27), (1, 0, 24, 25), (8, 9, 27, 26), (0, 8, 26, 24), (31, 30, 29, 28), (18, 17, 29, 30), (19, 18, 30, 31), (16, 19, 31, 28), (32, 44, 45, 33), (33, 45, 46, 34), (34, 46, 47, 35), (35, 47, 48, 36), (36, 48, 49, 37), (37, 49, 50, 38), (38, 50, 51, 39), (39, 51, 52, 40), (40, 52, 53, 41), (41, 53, 54, 42), (42, 54, 55, 43), (43, 55, 44, 32), (44, 56, 57, 45), (45, 57, 58, 46), (46, 58, 59, 47), (47, 59, 60, 48), (48, 60, 61, 49), (49, 61, 62, 50), (50, 62, 63, 51), (51, 63, 64, 52), (52, 64, 65, 53), (53, 65, 66, 54), (54, 66, 67, 55), (55, 67, 56, 44), (56, 68, 69, 57), (57, 69, 70, 58), (58, 70, 71, 59), (59, 71, 72, 60), (60, 72, 73, 61), (61, 73, 74, 62), (62, 74, 75, 63), (63, 75, 76, 64), (64, 76, 77, 65), (65, 77, 78, 66), (66, 78, 79, 67), (67, 79, 68, 56), (68, 80, 81, 69), (69, 81, 82, 70), (70, 82, 83, 71), (71, 83, 84, 72), (72, 84, 85, 73), (73, 85, 86, 74), (74, 86, 87, 75), (75, 87, 88, 76), (76, 88, 89, 77), (77, 89, 90, 78), (78, 90, 91, 79), (79, 91, 80, 68), (80, 32, 33, 81), (81, 33, 34, 82), (82, 34, 35, 83), (83, 35, 36, 84), (84, 36, 37, 85), (85, 37, 38, 86), (86, 38, 39, 87), (87, 39, 40, 88), (88, 40, 41, 89), (89, 41, 42, 90), (90, 42, 43, 91), (91, 43, 32, 80), (92, 104, 105, 93), (93, 105, 106, 94), (94, 106, 107, 95), (95, 107, 108, 96), (96, 108, 109, 97), (97, 109, 110, 98), (98, 110, 111, 99), (99, 111, 112, 100), (100, 112, 113, 101), (101, 113, 114, 102), (102, 114, 115, 103), (103, 115, 104, 92), (104, 116, 117, 105), (105, 117, 118, 106), (106, 118, 119, 107), (107, 119, 120, 108), (108, 120, 121, 109), (109, 121, 122, 110), (110, 122, 123, 111), (111, 123, 124, 112), (112, 124, 125, 113), (113, 125, 126, 114), (114, 126, 127, 115), (115, 127, 116, 104), (116, 128, 129, 117), (117, 129, 130, 118), (118, 130, 131, 119), (119, 131, 132, 120), (120, 132, 133, 121), (121, 133, 134, 122), (122, 134, 135, 123), (123, 135, 136, 124), (124, 136, 137, 125), (125, 137, 138, 126), (126, 138, 139, 127), (127, 139, 128, 116), (128, 140, 141, 129), (129, 141, 142, 130), (130, 142, 143, 131), (131, 143, 144, 132), (132, 144, 145, 133), (133, 145, 146, 134), (134, 146, 147, 135), (135, 147, 148, 136), (136, 148, 149, 137), (137, 149, 150, 138), (138, 150, 151, 139), (139, 151, 140, 128), (140, 92, 93, 141), (141, 93, 94, 142), (142, 94, 95, 143), (143, 95, 96, 144), (144, 96, 97, 145), (145, 97, 98, 146), (146, 98, 99, 147), (147, 99, 100, 148), (148, 100, 101, 149), (149, 101, 102, 150), (150, 102, 103, 151), (151, 103, 92, 140)])
_uv = me_canhao_de_proton_duplo.uv_layers.new(name='UVMap')
_uv.uv.foreach_set('vector', [0.375, 0.0, 0.625, 0.0, 0.625, 0.25, 0.375, 0.25, 0.375, 0.25, 0.625, 0.25, 0.625, 0.5, 0.375, 0.5, 0.375, 0.5, 0.625, 0.5, 0.625, 0.75, 0.375, 0.75, 0.625, 0.75, 0.875, 0.75, 0.875, 0.75, 0.625, 0.75, 0.125, 0.5, 0.375, 0.5, 0.375, 0.75, 0.125, 0.75, 0.625, 0.5, 0.875, 0.5, 0.875, 0.75, 0.625, 0.75, 0.625, 0.75, 0.875, 0.75, 0.875, 0.75, 0.625, 0.75, 0.625, 0.75, 0.625, 0.75, 0.625, 0.75, 0.625, 0.75, 0.875, 0.75, 0.875, 0.75, 0.875, 0.75, 0.875, 0.75, 0.125, 0.75, 0.375, 0.75, 0.375, 0.75, 0.125, 0.75, 0.125, 0.75, 0.375, 0.75, 0.375, 0.75, 0.125, 0.75, 0.375, 0.75, 0.625, 0.75, 0.625, 0.75, 0.375, 0.75, 0.125, 0.75, 0.375, 0.75, 0.375, 0.75, 0.125, 0.75, 0.625, 0.0, 0.375, 0.0, 0.375, 0.0, 0.625, 0.0, 0.625, 0.0, 0.375, 0.0, 0.375, 0.0, 0.625, 0.0, 0.625, 0.0, 0.375, 0.0, 0.375, 0.0, 0.625, 0.0, 0.625, 0.75, 0.875, 0.75, 0.875, 0.75, 0.625, 0.75, 0.375, 0.75, 0.625, 0.75, 0.625, 0.75, 0.375, 0.75, 0.375, 0.75, 0.625, 0.75, 0.625, 0.75, 0.375, 0.75, 0.625, 0.75, 0.375, 0.75, 0.375, 0.75, 0.625, 0.75, 0.375, 0.75, 0.625, 0.75, 0.625, 0.75, 0.375, 0.75, 0.375, 0.75, 0.375, 0.75, 0.375, 0.75, 0.375, 0.75, 0.625, 0.0, 0.375, 0.0, 0.375, 0.0, 0.625, 0.0, 0.625, 0.0, 0.375, 0.0, 0.375, 0.0, 0.625, 0.0, 0.375, 0.0, 0.625, 0.0, 0.625, 0.0, 0.375, 0.0, 0.125, 0.75, 0.125, 0.75, 0.125, 0.75, 0.125, 0.75, 0.375, 0.75, 0.625, 0.75, 0.625, 1.0, 0.375, 1.0, 0.625, 0.75, 0.875, 0.75, 0.875, 0.75, 0.625, 0.75, 0.375, 0.75, 0.625, 0.75, 0.625, 0.75, 0.375, 0.75, 0.125, 0.75, 0.375, 0.75, 0.375, 0.75, 0.125, 0.75, 0.6, 0.5, 0.8, 0.5, 0.8, 0.5833, 0.6, 0.5833, 0.6, 0.5833, 0.8, 0.5833, 0.8, 0.6667, 0.6, 0.6667, 0.6, 0.6667, 0.8, 0.6667, 0.8, 0.75, 0.6, 0.75, 0.6, 0.75, 0.8, 0.75, 0.8, 0.8333, 0.6, 0.8333, 0.6, 0.8333, 0.8, 0.8333, 0.8, 0.9167, 0.6, 0.9167, 0.6, 0.9167, 0.8, 0.9167, 0.8, 1.0, 0.6, 1.0, 0.6, 2.22e-16, 0.8, 2.22e-16, 0.8, 0.08333, 0.6, 0.08333, 0.6, 0.08333, 0.8, 0.08333, 0.8, 0.1667, 0.6, 0.1667, 0.6, 0.1667, 0.8, 0.1667, 0.8, 0.25, 0.6, 0.25, 0.6, 0.25, 0.8, 0.25, 0.8, 0.3333, 0.6, 0.3333, 0.6, 0.3333, 0.8, 0.3333, 0.8, 0.4167, 0.6, 0.4167, 0.6, 0.4167, 0.8, 0.4167, 0.8, 0.5, 0.6, 0.5, 0.8, 0.5, 1.0, 0.5, 1.0, 0.5833, 0.8, 0.5833, 0.8, 0.5833, 1.0, 0.5833, 1.0, 0.6667, 0.8, 0.6667, 0.8, 0.6667, 1.0, 0.6667, 1.0, 0.75, 0.8, 0.75, 0.8, 0.75, 1.0, 0.75, 1.0, 0.8333, 0.8, 0.8333, 0.8, 0.8333, 1.0, 0.8333, 1.0, 0.9167, 0.8, 0.9167, 0.8, 0.9167, 1.0, 0.9167, 1.0, 1.0, 0.8, 1.0, 0.8, 2.22e-16, 1.0, 2.22e-16, 1.0, 0.08333, 0.8, 0.08333, 0.8, 0.08333, 1.0, 0.08333, 1.0, 0.1667, 0.8, 0.1667, 0.8, 0.1667, 1.0, 0.1667, 1.0, 0.25, 0.8, 0.25, 0.8, 0.25, 1.0, 0.25, 1.0, 0.3333, 0.8, 0.3333, 0.8, 0.3333, 1.0, 0.3333, 1.0, 0.4167, 0.8, 0.4167, 0.8, 0.4167, 1.0, 0.4167, 1.0, 0.5, 0.8, 0.5, 0.0, 0.5, 0.2, 0.5, 0.2, 0.5833, 0.0, 0.5833, 0.0, 0.5833, 0.2, 0.5833, 0.2, 0.6667, 0.0, 0.6667, 0.0, 0.6667, 0.2, 0.6667, 0.2, 0.75, 0.0, 0.75, 0.0, 0.75, 0.2, 0.75, 0.2, 0.8333, 0.0, 0.8333, 0.0, 0.8333, 0.2, 0.8333, 0.2, 0.9167, 0.0, 0.9167, 0.0, 0.9167, 0.2, 0.9167, 0.2, 1.0, 0.0, 1.0, 0.0, 2.22e-16, 0.2, 2.22e-16, 0.2, 0.08333, 0.0, 0.08333, 0.0, 0.08333, 0.2, 0.08333, 0.2, 0.1667, 0.0, 0.1667, 0.0, 0.1667, 0.2, 0.1667, 0.2, 0.25, 0.0, 0.25, 0.0, 0.25, 0.2, 0.25, 0.2, 0.3333, 0.0, 0.3333, 0.0, 0.3333, 0.2, 0.3333, 0.2, 0.4167, 0.0, 0.4167, 0.0, 0.4167, 0.2, 0.4167, 0.2, 0.5, 0.0, 0.5, 0.2, 0.5, 0.4, 0.5, 0.4, 0.5833, 0.2, 0.5833, 0.2, 0.5833, 0.4, 0.5833, 0.4, 0.6667, 0.2, 0.6667, 0.2, 0.6667, 0.4, 0.6667, 0.4, 0.75, 0.2, 0.75, 0.2, 0.75, 0.4, 0.75, 0.4, 0.8333, 0.2, 0.8333, 0.2, 0.8333, 0.4, 0.8333, 0.4, 0.9167, 0.2, 0.9167, 0.2, 0.9167, 0.4, 0.9167, 0.4, 1.0, 0.2, 1.0, 0.2, 2.22e-16, 0.4, 2.22e-16, 0.4, 0.08333, 0.2, 0.08333, 0.2, 0.08333, 0.4, 0.08333, 0.4, 0.1667, 0.2, 0.1667, 0.2, 0.1667, 0.4, 0.1667, 0.4, 0.25, 0.2, 0.25, 0.2, 0.25, 0.4, 0.25, 0.4, 0.3333, 0.2, 0.3333, 0.2, 0.3333, 0.4, 0.3333, 0.4, 0.4167, 0.2, 0.4167, 0.2, 0.4167, 0.4, 0.4167, 0.4, 0.5, 0.2, 0.5, 0.4, 0.5, 0.6, 0.5, 0.6, 0.5833, 0.4, 0.5833, 0.4, 0.5833, 0.6, 0.5833, 0.6, 0.6667, 0.4, 0.6667, 0.4, 0.6667, 0.6, 0.6667, 0.6, 0.75, 0.4, 0.75, 0.4, 0.75, 0.6, 0.75, 0.6, 0.8333, 0.4, 0.8333, 0.4, 0.8333, 0.6, 0.8333, 0.6, 0.9167, 0.4, 0.9167, 0.4, 0.9167, 0.6, 0.9167, 0.6, 1.0, 0.4, 1.0, 0.4, 2.22e-16, 0.6, 2.22e-16, 0.6, 0.08333, 0.4, 0.08333, 0.4, 0.08333, 0.6, 0.08333, 0.6, 0.1667, 0.4, 0.1667, 0.4, 0.1667, 0.6, 0.1667, 0.6, 0.25, 0.4, 0.25, 0.4, 0.25, 0.6, 0.25, 0.6, 0.3333, 0.4, 0.3333, 0.4, 0.3333, 0.6, 0.3333, 0.6, 0.4167, 0.4, 0.4167, 0.4, 0.4167, 0.6, 0.4167, 0.6, 0.5, 0.4, 0.5, 0.6, 0.5, 0.8, 0.5, 0.8, 0.5833, 0.6, 0.5833, 0.6, 0.5833, 0.8, 0.5833, 0.8, 0.6667, 0.6, 0.6667, 0.6, 0.6667, 0.8, 0.6667, 0.8, 0.75, 0.6, 0.75, 0.6, 0.75, 0.8, 0.75, 0.8, 0.8333, 0.6, 0.8333, 0.6, 0.8333, 0.8, 0.8333, 0.8, 0.9167, 0.6, 0.9167, 0.6, 0.9167, 0.8, 0.9167, 0.8, 1.0, 0.6, 1.0, 0.6, 2.22e-16, 0.8, 2.22e-16, 0.8, 0.08333, 0.6, 0.08333, 0.6, 0.08333, 0.8, 0.08333, 0.8, 0.1667, 0.6, 0.1667, 0.6, 0.1667, 0.8, 0.1667, 0.8, 0.25, 0.6, 0.25, 0.6, 0.25, 0.8, 0.25, 0.8, 0.3333, 0.6, 0.3333, 0.6, 0.3333, 0.8, 0.3333, 0.8, 0.4167, 0.6, 0.4167, 0.6, 0.4167, 0.8, 0.4167, 0.8, 0.5, 0.6, 0.5, 0.8, 0.5, 1.0, 0.5, 1.0, 0.5833, 0.8, 0.5833, 0.8, 0.5833, 1.0, 0.5833, 1.0, 0.6667, 0.8, 0.6667, 0.8, 0.6667, 1.0, 0.6667, 1.0, 0.75, 0.8, 0.75, 0.8, 0.75, 1.0, 0.75, 1.0, 0.8333, 0.8, 0.8333, 0.8, 0.8333, 1.0, 0.8333, 1.0, 0.9167, 0.8, 0.9167, 0.8, 0.9167, 1.0, 0.9167, 1.0, 1.0, 0.8, 1.0, 0.8, 2.22e-16, 1.0, 2.22e-16, 1.0, 0.08333, 0.8, 0.08333, 0.8, 0.08333, 1.0, 0.08333, 1.0, 0.1667, 0.8, 0.1667, 0.8, 0.1667, 1.0, 0.1667, 1.0, 0.25, 0.8, 0.25, 0.8, 0.25, 1.0, 0.25, 1.0, 0.3333, 0.8, 0.3333, 0.8, 0.3333, 1.0, 0.3333, 1.0, 0.4167, 0.8, 0.4167, 0.8, 0.4167, 1.0, 0.4167, 1.0, 0.5, 0.8, 0.5, 0.0, 0.5, 0.2, 0.5, 0.2, 0.5833, 0.0, 0.5833, 0.0, 0.5833, 0.2, 0.5833, 0.2, 0.6667, 0.0, 0.6667, 0.0, 0.6667, 0.2, 0.6667, 0.2, 0.75, 0.0, 0.75, 0.0, 0.75, 0.2, 0.75, 0.2, 0.8333, 0.0, 0.8333, 0.0, 0.8333, 0.2, 0.8333, 0.2, 0.9167, 0.0, 0.9167, 0.0, 0.9167, 0.2, 0.9167, 0.2, 1.0, 0.0, 1.0, 0.0, 2.22e-16, 0.2, 2.22e-16, 0.2, 0.08333, 0.0, 0.08333, 0.0, 0.08333, 0.2, 0.08333, 0.2, 0.1667, 0.0, 0.1667, 0.0, 0.1667, 0.2, 0.1667, 0.2, 0.25, 0.0, 0.25, 0.0, 0.25, 0.2, 0.25, 0.2, 0.3333, 0.0, 0.3333, 0.0, 0.3333, 0.2, 0.3333, 0.2, 0.4167, 0.0, 0.4167, 0.0, 0.4167, 0.2, 0.4167, 0.2, 0.5, 0.0, 0.5, 0.2, 0.5, 0.4, 0.5, 0.4, 0.5833, 0.2, 0.5833, 0.2, 0.5833, 0.4, 0.5833, 0.4, 0.6667, 0.2, 0.6667, 0.2, 0.6667, 0.4, 0.6667, 0.4, 0.75, 0.2, 0.75, 0.2, 0.75, 0.4, 0.75, 0.4, 0.8333, 0.2, 0.8333, 0.2, 0.8333, 0.4, 0.8333, 0.4, 0.9167, 0.2, 0.9167, 0.2, 0.9167, 0.4, 0.9167, 0.4, 1.0, 0.2, 1.0, 0.2, 2.22e-16, 0.4, 2.22e-16, 0.4, 0.08333, 0.2, 0.08333, 0.2, 0.08333, 0.4, 0.08333, 0.4, 0.1667, 0.2, 0.1667, 0.2, 0.1667, 0.4, 0.1667, 0.4, 0.25, 0.2, 0.25, 0.2, 0.25, 0.4, 0.25, 0.4, 0.3333, 0.2, 0.3333, 0.2, 0.3333, 0.4, 0.3333, 0.4, 0.4167, 0.2, 0.4167, 0.2, 0.4167, 0.4, 0.4167, 0.4, 0.5, 0.2, 0.5, 0.4, 0.5, 0.6, 0.5, 0.6, 0.5833, 0.4, 0.5833, 0.4, 0.5833, 0.6, 0.5833, 0.6, 0.6667, 0.4, 0.6667, 0.4, 0.6667, 0.6, 0.6667, 0.6, 0.75, 0.4, 0.75, 0.4, 0.75, 0.6, 0.75, 0.6, 0.8333, 0.4, 0.8333, 0.4, 0.8333, 0.6, 0.8333, 0.6, 0.9167, 0.4, 0.9167, 0.4, 0.9167, 0.6, 0.9167, 0.6, 1.0, 0.4, 1.0, 0.4, 2.22e-16, 0.6, 2.22e-16, 0.6, 0.08333, 0.4, 0.08333, 0.4, 0.08333, 0.6, 0.08333, 0.6, 0.1667, 0.4, 0.1667, 0.4, 0.1667, 0.6, 0.1667, 0.6, 0.25, 0.4, 0.25, 0.4, 0.25, 0.6, 0.25, 0.6, 0.3333, 0.4, 0.3333, 0.4, 0.3333, 0.6, 0.3333, 0.6, 0.4167, 0.4, 0.4167, 0.4, 0.4167, 0.6, 0.4167, 0.6, 0.5, 0.4, 0.5])
me_canhao_de_proton_duplo.update()
me_torreta_de_energia = bpy.data.meshes.new('Torreta de energia')
me_torreta_de_energia.from_pydata([(0.008971, 0.0241, 8.948), (0.7326, -0.5016, 9.501), (-0.2674, -0.8265, 9.501), (-0.8855, 0.0241, 9.501), (-0.2674, 0.8747, 9.501), (0.7326, 0.5498, 9.501), (0.2854, -0.8265, 10.4), (-0.7146, -0.5016, 10.4), (-0.7146, 0.5498, 10.4), (0.2854, 0.8747, 10.4), (0.9034, 0.0241, 10.4), (0.008971, 0.0241, 10.95), (0.0, 0.0, 0.2586), (4.188e-09, 0.0, 8.947), (0.0, 1.0, 0.2586), (4.188e-09, 0.3676, 8.947), (0.7071, 0.7071, 0.2586), (0.2599, 0.2599, 8.947), (1.0, 0.0, 0.2586), (0.3676, 0.0, 8.947), (0.7071, -0.7071, 0.2586), (0.2599, -0.2599, 8.947), (0.0, -1.0, 0.2586), (4.188e-09, -0.3676, 8.947), (-0.7071, -0.7071, 0.2586), (-0.2599, -0.2599, 8.947), (-1.0, 0.0, 0.2586), (-0.3676, 0.0, 8.947), (-0.7071, 0.7071, 0.2586), (-0.2599, 0.2599, 8.947), (1.874, 1.712, 0.1262), (1.346, 0.4903, -5.847), (1.874, -2.213, 0.1262), (1.169, -1.47, -3.615), (-2.051, 1.712, 0.1262), (-1.314, 0.5788, -3.396), (-2.051, -2.213, 0.1262), (-1.345, -2.07, -4.719), (1.186, 0.0, 9.192), (0.9805, 0.0, 9.25), (0.9227, 0.0, 9.044), (1.129, 0.0, 8.986), (5.739e-07, 1.361, 8.526), (-0.07402, 1.209, 8.657), (5.54e-07, 1.058, 8.526), (0.07402, 1.209, 8.394), (-1.186, 1.189e-07, 7.859), (-1.129, 1.057e-07, 8.065), (-0.9227, 9.251e-08, 8.007), (-0.9805, 1.057e-07, 7.802), (5.739e-07, -1.361, 8.526), (-0.07402, -1.209, 8.657), (5.54e-07, -1.058, 8.526), (0.07402, -1.209, 8.394), (1.728, 0.0, 7.636), (1.634, 0.0, 7.927), (1.344, 0.0, 7.834), (1.437, 0.0, 7.543), (3.292e-07, 1.943, 8.525), (0.09877, 1.727, 8.717), (2.984e-07, 1.511, 8.525), (-0.09877, 1.727, 8.334), (-1.728, 1.698e-07, 9.414), (-1.437, 1.51e-07, 9.508), (-1.344, 1.321e-07, 9.217), (-1.634, 1.51e-07, 9.124), (3.292e-07, -1.943, 8.525), (0.09877, -1.727, 8.717), (2.984e-07, -1.511, 8.525), (-0.09877, -1.727, 8.334), (2.4, 0.0, 9.979), (1.975, 0.0, 10.09), (1.867, 0.0, 9.663), (2.292, 0.0, 9.554), (1.838e-07, 2.791, 8.555), (-0.1582, 2.481, 8.822), (1.435e-07, 2.171, 8.555), (0.1582, 2.481, 8.288), (-2.4, 2.44e-07, 7.131), (-2.292, 2.169e-07, 7.556), (-1.867, 1.898e-07, 7.447), (-1.975, 2.169e-07, 7.022), (1.838e-07, -2.791, 8.555), (-0.1582, -2.481, 8.822), (1.435e-07, -2.171, 8.555), (0.1582, -2.481, 8.288)], [], [(0, 1, 2), (1, 0, 5), (0, 2, 3), (0, 3, 4), (0, 4, 5), (1, 5, 10), (2, 1, 6), (3, 2, 7), (4, 3, 8), (5, 4, 9), (1, 10, 6), (2, 6, 7), (3, 7, 8), (4, 8, 9), (5, 9, 10), (6, 10, 11), (7, 6, 11), (8, 7, 11), (9, 8, 11), (10, 9, 11), (12, 14, 16), (13, 17, 15), (14, 15, 17, 16), (12, 16, 18), (13, 19, 17), (16, 17, 19, 18), (12, 18, 20), (13, 21, 19), (18, 19, 21, 20), (12, 20, 22), (13, 23, 21), (20, 21, 23, 22), (12, 22, 24), (13, 25, 23), (22, 23, 25, 24), (12, 24, 26), (13, 27, 25), (24, 25, 27, 26), (12, 26, 28), (13, 29, 27), (26, 27, 29, 28), (12, 28, 14), (13, 15, 29), (28, 29, 15, 14), (31, 33, 37), (35, 34, 30, 31), (37, 36, 34, 35), (31, 30, 32, 33), (30, 34, 36, 32), (33, 32, 36, 37), (38, 42, 43, 39), (39, 43, 44, 40), (40, 44, 45, 41), (41, 45, 42, 38), (42, 46, 47, 43), (43, 47, 48, 44), (44, 48, 49, 45), (45, 49, 46, 42), (46, 50, 51, 47), (47, 51, 52, 48), (48, 52, 53, 49), (49, 53, 50, 46), (50, 38, 39, 51), (51, 39, 40, 52), (52, 40, 41, 53), (53, 41, 38, 50), (54, 58, 59, 55), (55, 59, 60, 56), (56, 60, 61, 57), (57, 61, 58, 54), (58, 62, 63, 59), (59, 63, 64, 60), (60, 64, 65, 61), (61, 65, 62, 58), (62, 66, 67, 63), (63, 67, 68, 64), (64, 68, 69, 65), (65, 69, 66, 62), (66, 54, 55, 67), (67, 55, 56, 68), (68, 56, 57, 69), (69, 57, 54, 66), (70, 74, 75, 71), (71, 75, 76, 72), (72, 76, 77, 73), (73, 77, 74, 70), (74, 78, 79, 75), (75, 79, 80, 76), (76, 80, 81, 77), (77, 81, 78, 74), (78, 82, 83, 79), (79, 83, 84, 80), (80, 84, 85, 81), (81, 85, 82, 78), (82, 70, 71, 83), (83, 71, 72, 84), (84, 72, 73, 85), (85, 73, 70, 82), (35, 31, 37)])
_uv = me_torreta_de_energia.uv_layers.new(name='UVMap')
_uv.uv.foreach_set('vector', [0.1818, 0.0, 0.2727, 0.1575, 0.09091, 0.1575, 0.2727, 0.1575, 0.3636, 0.0, 0.4545, 0.1575, 0.9091, 0.0, 1.0, 0.1575, 0.8182, 0.1575, 0.7273, 0.0, 0.8182, 0.1575, 0.6364, 0.1575, 0.5455, 0.0, 0.6364, 0.1575, 0.4545, 0.1575, 0.2727, 0.1575, 0.4545, 0.1575, 0.3636, 0.3149, 0.09091, 0.1575, 0.2727, 0.1575, 0.1818, 0.3149, 0.8182, 0.1575, 1.0, 0.1575, 0.9091, 0.3149, 0.6364, 0.1575, 0.8182, 0.1575, 0.7273, 0.3149, 0.4545, 0.1575, 0.6364, 0.1575, 0.5455, 0.3149, 0.2727, 0.1575, 0.3636, 0.3149, 0.1818, 0.3149, 0.09091, 0.1575, 0.1818, 0.3149, 0.0, 0.3149, 0.8182, 0.1575, 0.9091, 0.3149, 0.7273, 0.3149, 0.6364, 0.1575, 0.7273, 0.3149, 0.5455, 0.3149, 0.4545, 0.1575, 0.5455, 0.3149, 0.3636, 0.3149, 0.1818, 0.3149, 0.3636, 0.3149, 0.2727, 0.4724, 0.0, 0.3149, 0.1818, 0.3149, 0.09091, 0.4724, 0.7273, 0.3149, 0.9091, 0.3149, 0.8182, 0.4724, 0.5455, 0.3149, 0.7273, 0.3149, 0.6364, 0.4724, 0.3636, 0.3149, 0.5455, 0.3149, 0.4545, 0.4724, 0.75, 0.25, 0.75, 0.49, 0.9197, 0.4197, 0.25, 0.25, 0.4197, 0.4197, 0.25, 0.49, 1.0, 0.5, 1.0, 1.0, 0.875, 1.0, 0.875, 0.5, 0.75, 0.25, 0.9197, 0.4197, 0.99, 0.25, 0.25, 0.25, 0.49, 0.25, 0.4197, 0.4197, 0.875, 0.5, 0.875, 1.0, 0.75, 1.0, 0.75, 0.5, 0.75, 0.25, 0.99, 0.25, 0.9197, 0.08029, 0.25, 0.25, 0.4197, 0.08029, 0.49, 0.25, 0.75, 0.5, 0.75, 1.0, 0.625, 1.0, 0.625, 0.5, 0.75, 0.25, 0.9197, 0.08029, 0.75, 0.01, 0.25, 0.25, 0.25, 0.01, 0.4197, 0.08029, 0.625, 0.5, 0.625, 1.0, 0.5, 1.0, 0.5, 0.5, 0.75, 0.25, 0.75, 0.01, 0.5803, 0.08029, 0.25, 0.25, 0.08029, 0.08029, 0.25, 0.01, 0.5, 0.5, 0.5, 1.0, 0.375, 1.0, 0.375, 0.5, 0.75, 0.25, 0.5803, 0.08029, 0.51, 0.25, 0.25, 0.25, 0.01, 0.25, 0.08029, 0.08029, 0.375, 0.5, 0.375, 1.0, 0.25, 1.0, 0.25, 0.5, 0.75, 0.25, 0.51, 0.25, 0.5803, 0.4197, 0.25, 0.25, 0.08029, 0.4197, 0.01, 0.25, 0.25, 0.5, 0.25, 1.0, 0.125, 1.0, 0.125, 0.5, 0.75, 0.25, 0.5803, 0.4197, 0.75, 0.49, 0.25, 0.25, 0.25, 0.49, 0.08029, 0.4197, 0.125, 0.5, 0.125, 1.0, 0.0, 1.0, 0.0, 0.5, 0.625, 0.0, 0.625, 0.25, 0.375, 0.25, 0.375, 0.25, 0.625, 0.25, 0.625, 0.5, 0.375, 0.5, 0.375, 0.5, 0.625, 0.5, 0.625, 0.75, 0.375, 0.75, 0.375, 0.75, 0.625, 0.75, 0.625, 1.0, 0.375, 1.0, 0.125, 0.5, 0.375, 0.5, 0.375, 0.75, 0.125, 0.75, 0.625, 0.5, 0.875, 0.5, 0.875, 0.75, 0.625, 0.75, 0.5, 0.5, 0.75, 0.5, 0.75, 0.75, 0.5, 0.75, 0.5, 0.75, 0.75, 0.75, 0.75, 1.0, 0.5, 1.0, 0.5, 0.0, 0.75, 0.0, 0.75, 0.25, 0.5, 0.25, 0.5, 0.25, 0.75, 0.25, 0.75, 0.5, 0.5, 0.5, 0.75, 0.5, 1.0, 0.5, 1.0, 0.75, 0.75, 0.75, 0.75, 0.75, 1.0, 0.75, 1.0, 1.0, 0.75, 1.0, 0.75, 0.0, 1.0, 0.0, 1.0, 0.25, 0.75, 0.25, 0.75, 0.25, 1.0, 0.25, 1.0, 0.5, 0.75, 0.5, 0.0, 0.5, 0.25, 0.5, 0.25, 0.75, 0.0, 0.75, 0.0, 0.75, 0.25, 0.75, 0.25, 1.0, 0.0, 1.0, 0.0, 0.0, 0.25, 0.0, 0.25, 0.25, 0.0, 0.25, 0.0, 0.25, 0.25, 0.25, 0.25, 0.5, 0.0, 0.5, 0.25, 0.5, 0.5, 0.5, 0.5, 0.75, 0.25, 0.75, 0.25, 0.75, 0.5, 0.75, 0.5, 1.0, 0.25, 1.0, 0.25, 0.0, 0.5, 0.0, 0.5, 0.25, 0.25, 0.25, 0.25, 0.25, 0.5, 0.25, 0.5, 0.5, 0.25, 0.5, 0.5, 0.5, 0.75, 0.5, 0.75, 0.75, 0.5, 0.75, 0.5, 0.75, 0.75, 0.75, 0.75, 1.0, 0.5, 1.0, 0.5, 0.0, 0.75, 0.0, 0.75, 0.25, 0.5, 0.25, 0.5, 0.25, 0.75, 0.25, 0.75, 0.5, 0.5, 0.5, 0.75, 0.5, 1.0, 0.5, 1.0, 0.75, 0.75, 0.75, 0.75, 0.75, 1.0, 0.75, 1.0, 1.0, 0.75, 1.0, 0.75, 0.0, 1.0, 0.0, 1.0, 0.25, 0.75, 0.25, 0.75, 0.25, 1.0, 0.25, 1.0, 0.5, 0.75, 0.5, 0.0, 0.5, 0.25, 0.5, 0.25, 0.75, 0.0, 0.75, 0.0, 0.75, 0.25, 0.75, 0.25, 1.0, 0.0, 1.0, 0.0, 0.0, 0.25, 0.0, 0.25, 0.25, 0.0, 0.25, 0.0, 0.25, 0.25, 0.25, 0.25, 0.5, 0.0, 0.5, 0.25, 0.5, 0.5, 0.5, 0.5, 0.75, 0.25, 0.75, 0.25, 0.75, 0.5, 0.75, 0.5, 1.0, 0.25, 1.0, 0.25, 0.0, 0.5, 0.0, 0.5, 0.25, 0.25, 0.25, 0.25, 0.25, 0.5, 0.25, 0.5, 0.5, 0.25, 0.5, 0.5, 0.5, 0.75, 0.5, 0.75, 0.75, 0.5, 0.75, 0.5, 0.75, 0.75, 0.75, 0.75, 1.0, 0.5, 1.0, 0.5, 0.0, 0.75, 0.0, 0.75, 0.25, 0.5, 0.25, 0.5, 0.25, 0.75, 0.25, 0.75, 0.5, 0.5, 0.5, 0.75, 0.5, 1.0, 0.5, 1.0, 0.75, 0.75, 0.75, 0.75, 0.75, 1.0, 0.75, 1.0, 1.0, 0.75, 1.0, 0.75, 0.0, 1.0, 0.0, 1.0, 0.25, 0.75, 0.25, 0.75, 0.25, 1.0, 0.25, 1.0, 0.5, 0.75, 0.5, 0.0, 0.5, 0.25, 0.5, 0.25, 0.75, 0.0, 0.75, 0.0, 0.75, 0.25, 0.75, 0.25, 1.0, 0.0, 1.0, 0.0, 0.0, 0.25, 0.0, 0.25, 0.25, 0.0, 0.25, 0.0, 0.25, 0.25, 0.25, 0.25, 0.5, 0.0, 0.5, 0.25, 0.5, 0.5, 0.5, 0.5, 0.75, 0.25, 0.75, 0.25, 0.75, 0.5, 0.75, 0.5, 1.0, 0.25, 1.0, 0.25, 0.0, 0.5, 0.0, 0.5, 0.25, 0.25, 0.25, 0.25, 0.25, 0.5, 0.25, 0.5, 0.5, 0.25, 0.5, 0.375, 0.0, 0.625, 0.0, 0.375, 0.25])
me_torreta_de_energia.update()
me_loja = bpy.data.meshes.new('Loja')
me_loja.from_pydata([(-3.239, -7.913, 0.2218), (-3.239, -7.913, 7.778), (-3.239, 7.913, 0.2218), (-3.239, 7.913, 7.778), (3.239, -7.913, 0.2218), (3.239, -7.913, 7.778), (3.239, 7.913, 0.2218), (3.239, 7.913, 7.778), (3.239, 7.326, 7.498), (3.239, 7.326, 0.5019), (3.239, -7.326, 0.5019), (3.239, -7.326, 7.498), (7.501, 7.326, 7.498), (7.501, -7.326, 7.498), (-2.927, -7.149, 7.778), (-2.927, 7.149, 7.778), (2.927, 7.149, 7.778), (2.927, -7.149, 7.778), (-2.927, -7.149, 10.31), (-2.927, 7.149, 10.31), (2.927, 7.149, 10.31), (2.927, -7.149, 10.31), (-2.511, -6.133, 10.31), (-2.511, 6.133, 10.31), (2.511, 6.133, 10.31), (2.511, -6.133, 10.31), (-1.229, -3.001, 13.72), (-1.229, 3.001, 13.72), (1.229, 3.001, 13.72), (1.229, -3.001, 13.72), (-3.239, -13.95, 0.2218), (-3.239, -13.95, 7.778), (3.239, -13.95, 7.778), (3.239, -13.95, 0.2218), (3.239, 7.326, 7.089), (3.239, -7.326, 7.089), (7.501, 7.326, 7.089), (7.501, -7.326, 7.089), (8.762, -7.913, 0.2218), (8.762, 7.913, 0.2218), (8.762, 7.326, 0.5019), (8.762, -7.326, 0.5019), (0.08971, -10.85, 9.761), (-0.08971, -10.85, 9.761), (0.08971, -11.02, 9.761), (-0.08971, -11.02, 9.761), (11.58, -0.8305, 4.768e-07), (11.58, -0.8305, 2.0), (11.58, 0.0874, 4.768e-07), (11.58, 0.0874, 2.0), (13.58, -0.8305, 4.768e-07), (13.58, -0.8305, 2.0), (13.58, 0.0874, 4.768e-07), (13.58, 0.0874, 2.0), (11.58, -0.8305, 4.0), (11.58, 0.0874, 4.0), (13.58, 0.0874, 4.0), (13.58, -0.8305, 4.0), (13.58, -0.5626, 2.232), (13.58, -0.5626, 3.789), (13.58, -0.131, 2.232), (13.58, -0.131, 3.789), (13.78, -0.5626, 2.246), (14.08, -0.5626, 3.775), (13.78, -0.131, 2.246), (14.08, -0.131, 3.775), (13.41, -0.9938, 3.276), (11.85, -0.9938, 3.276), (13.41, -0.8305, 3.276), (11.85, -0.8305, 3.276), (13.41, -0.9938, 3.624), (11.85, -0.9938, 3.624), (13.41, -0.8305, 3.624), (11.85, -0.8305, 3.624)], [], [(0, 1, 3, 2), (2, 3, 7, 6), (5, 4, 10, 11), (4, 5, 32, 33), (2, 6, 4, 0), (7, 3, 15, 16), (11, 13, 37, 35), (9, 10, 41, 40), (7, 5, 11, 8), (6, 7, 8, 9), (8, 11, 10, 9), (14, 17, 21, 18), (5, 7, 16, 17), (3, 1, 14, 15), (1, 5, 17, 14), (21, 20, 24, 25), (16, 15, 19, 20), (17, 16, 20, 21), (15, 14, 18, 19), (22, 25, 29, 26), (19, 18, 22, 23), (18, 21, 25, 22), (20, 19, 23, 24), (28, 27, 26, 29), (24, 23, 27, 28), (25, 24, 28, 29), (23, 22, 26, 27), (33, 32, 31, 30), (1, 0, 30, 31), (0, 4, 33, 30), (32, 5, 42, 44), (34, 35, 37, 36), (12, 8, 34, 36), (13, 12, 36, 37), (8, 11, 35, 34), (38, 39, 40, 41), (4, 6, 39, 38), (6, 9, 40, 39), (10, 4, 38, 41), (8, 12, 13, 11), (42, 43, 45, 44), (5, 1, 43, 42), (1, 31, 45, 43), (31, 32, 44, 45), (46, 47, 49, 48), (48, 49, 53, 52), (52, 53, 51, 50), (50, 51, 47, 46), (49, 47, 54, 55), (56, 55, 54, 57), (47, 51, 57, 54), (53, 49, 55, 56), (51, 53, 56, 57), (58, 59, 61, 60), (60, 61, 65, 64), (64, 65, 63, 62), (62, 63, 59, 58), (60, 64, 62, 58), (65, 61, 59, 63), (66, 67, 69, 68), (68, 69, 73, 72), (72, 73, 71, 70), (70, 71, 67, 66), (68, 72, 70, 66), (73, 69, 67, 71)])
_uv = me_loja.uv_layers.new(name='UVMap')
_uv.uv.foreach_set('vector', [0.375, 0.0, 0.625, 0.0, 0.625, 0.25, 0.375, 0.25, 0.375, 0.25, 0.625, 0.25, 0.625, 0.5, 0.375, 0.5, 0.625, 0.75, 0.375, 0.75, 0.375, 0.75, 0.625, 0.75, 0.375, 0.75, 0.625, 0.75, 0.625, 0.75, 0.375, 0.75, 0.125, 0.5, 0.375, 0.5, 0.375, 0.75, 0.125, 0.75, 0.625, 0.5, 0.625, 0.25, 0.625, 0.25, 0.625, 0.5, 0.0, 0.0, 0.0, 0.0, 0.0, 0.0, 0.0, 0.0, 0.0, 0.0, 0.0, 0.0, 0.0, 0.0, 0.0, 0.0, 0.625, 0.5, 0.625, 0.75, 0.625, 0.75, 0.625, 0.5, 0.375, 0.5, 0.625, 0.5, 0.625, 0.5, 0.375, 0.5, 0.0, 0.0, 0.0, 0.0, 0.0, 0.0, 0.0, 0.0, 0.625, 1.0, 0.625, 0.75, 0.625, 0.75, 0.625, 1.0, 0.625, 0.75, 0.625, 0.5, 0.625, 0.5, 0.625, 0.75, 0.625, 0.25, 0.625, 0.0, 0.625, 0.0, 0.625, 0.25, 0.625, 1.0, 0.625, 0.75, 0.625, 0.75, 0.625, 1.0, 0.625, 0.75, 0.625, 0.5, 0.625, 0.5, 0.625, 0.75, 0.625, 0.5, 0.625, 0.25, 0.625, 0.25, 0.625, 0.5, 0.625, 0.75, 0.625, 0.5, 0.625, 0.5, 0.625, 0.75, 0.625, 0.25, 0.625, 0.0, 0.625, 0.0, 0.625, 0.25, 0.625, 1.0, 0.625, 0.75, 0.625, 0.75, 0.625, 1.0, 0.625, 0.25, 0.625, 0.0, 0.625, 0.0, 0.625, 0.25, 0.625, 1.0, 0.625, 0.75, 0.625, 0.75, 0.625, 1.0, 0.625, 0.5, 0.625, 0.25, 0.625, 0.25, 0.625, 0.5, 0.625, 0.5, 0.875, 0.5, 0.875, 0.75, 0.625, 0.75, 0.625, 0.5, 0.625, 0.25, 0.625, 0.25, 0.625, 0.5, 0.625, 0.75, 0.625, 0.5, 0.625, 0.5, 0.625, 0.75, 0.625, 0.25, 0.625, 0.0, 0.625, 0.0, 0.625, 0.25, 0.375, 0.75, 0.625, 0.75, 0.625, 1.0, 0.375, 1.0, 0.625, 0.0, 0.375, 0.0, 0.375, 0.0, 0.625, 0.0, 0.125, 0.75, 0.375, 0.75, 0.375, 0.75, 0.125, 0.75, 0.625, 0.75, 0.625, 0.75, 0.625, 0.75, 0.625, 0.75, 0.625, 0.5, 0.625, 0.75, 0.625, 0.75, 0.625, 0.5, 0.0, 0.0, 0.0, 0.0, 0.0, 0.0, 0.0, 0.0, 0.0, 0.0, 0.0, 0.0, 0.0, 0.0, 0.0, 0.0, 0.625, 0.5, 0.625, 0.75, 0.625, 0.75, 0.625, 0.5, 0.375, 0.75, 0.375, 0.5, 0.375, 0.5, 0.375, 0.75, 0.375, 0.75, 0.375, 0.5, 0.375, 0.5, 0.375, 0.75, 0.375, 0.5, 0.375, 0.5, 0.375, 0.5, 0.375, 0.5, 0.375, 0.75, 0.375, 0.75, 0.375, 0.75, 0.375, 0.75, 0.0, 0.0, 0.0, 0.0, 0.0, 0.0, 0.0, 0.0, 0.625, 0.75, 0.625, 1.0, 0.625, 1.0, 0.625, 0.75, 0.625, 0.75, 0.625, 1.0, 0.625, 1.0, 0.625, 0.75, 0.625, 0.0, 0.625, 0.0, 0.625, 0.0, 0.625, 0.0, 0.625, 1.0, 0.625, 0.75, 0.625, 0.75, 0.625, 1.0, 0.375, 0.0, 0.625, 0.0, 0.625, 0.25, 0.375, 0.25, 0.375, 0.25, 0.625, 0.25, 0.625, 0.5, 0.375, 0.5, 0.375, 0.5, 0.625, 0.5, 0.625, 0.75, 0.375, 0.75, 0.375, 0.75, 0.625, 0.75, 0.625, 1.0, 0.375, 1.0, 0.625, 0.25, 0.625, 0.0, 0.625, 0.0, 0.625, 0.25, 0.625, 0.5, 0.875, 0.5, 0.875, 0.75, 0.625, 0.75, 0.625, 1.0, 0.625, 0.75, 0.625, 0.75, 0.625, 1.0, 0.625, 0.5, 0.625, 0.25, 0.625, 0.25, 0.625, 0.5, 0.625, 0.75, 0.625, 0.5, 0.625, 0.5, 0.625, 0.75, 0.375, 0.0, 0.625, 0.0, 0.625, 0.25, 0.375, 0.25, 0.375, 0.25, 0.625, 0.25, 0.625, 0.5, 0.375, 0.5, 0.375, 0.5, 0.625, 0.5, 0.625, 0.75, 0.375, 0.75, 0.375, 0.75, 0.625, 0.75, 0.625, 1.0, 0.375, 1.0, 0.125, 0.5, 0.375, 0.5, 0.375, 0.75, 0.125, 0.75, 0.625, 0.5, 0.875, 0.5, 0.875, 0.75, 0.625, 0.75, 0.375, 0.0, 0.625, 0.0, 0.625, 0.25, 0.375, 0.25, 0.375, 0.25, 0.625, 0.25, 0.625, 0.5, 0.375, 0.5, 0.375, 0.5, 0.625, 0.5, 0.625, 0.75, 0.375, 0.75, 0.375, 0.75, 0.625, 0.75, 0.625, 1.0, 0.375, 1.0, 0.125, 0.5, 0.375, 0.5, 0.375, 0.75, 0.125, 0.75, 0.625, 0.5, 0.875, 0.5, 0.875, 0.75, 0.625, 0.75])
me_loja.update()
me_cube_001 = bpy.data.meshes.new('Cube.001')
me_cube_001.from_pydata([(-1.697, -3.371, 0.4391), (-1.978, -3.929, 1.561), (-1.697, 3.371, 0.4391), (-1.978, 3.929, 1.561), (1.697, -3.371, 0.4391), (1.978, -3.929, 1.561), (1.697, 3.371, 0.4391), (1.978, 3.929, 1.561), (-1.135, -2.255, 2.69), (-1.135, 2.255, 2.69), (1.135, 2.255, 2.69), (1.135, -2.255, 2.69), (-1.697, 1.674, 0.4391), (-1.697, -0.01134, 0.4391), (-1.697, -1.697, 0.4391), (-1.978, -1.978, 1.561), (-1.978, -0.01322, 1.561), (-1.978, 1.951, 1.561), (1.697, -1.697, 0.4391), (1.697, -0.01134, 0.4391), (1.697, 1.674, 0.4391), (1.978, 1.951, 1.561), (1.978, -0.01322, 1.561), (1.978, -1.978, 1.561), (-2.504, -1.323, 0.5262), (-2.504, -0.4542, 0.5262), (-2.648, -1.467, 1.104), (2.504, -1.323, 0.5262), (-2.648, -0.4552, 1.104), (2.504, -0.4542, 0.5262), (2.648, -0.4552, 1.104), (2.648, -1.467, 1.104), (-3.403, 2.134, 0.9789), (-3.403, 3.648, 0.9789), (-2.728, 3.221, 0.4064), (3.403, 3.648, 0.9789), (2.728, 3.221, 0.4064), (2.728, 1.922, 0.4064), (-2.728, 1.922, 0.4064), (3.403, 2.134, 0.9789), (-1.135, 2.255, 3.366), (1.135, 2.255, 3.366), (1.135, -2.255, 3.366), (-1.135, -2.255, 3.366), (0.4184, -4.159, 2.904), (-0.4184, -4.159, 2.904), (0.4184, -4.159, 3.153), (-0.4184, -4.159, 3.153), (-0.7657, -3.237, 2.8), (-0.7657, -3.237, 3.256), (0.7657, -3.237, 3.256), (0.7657, -3.237, 2.8), (0.203, -6.406, 2.968), (-0.203, -6.406, 2.968), (0.203, -6.406, 3.089), (-0.203, -6.406, 3.089), (-0.8493, -4.202, 2.904), (-0.8493, -4.202, 3.153), (0.8493, -4.202, 2.904), (0.8493, -4.202, 3.153), (-1.703, -3.709, 2.8), (1.703, -3.709, 2.8), (-1.703, -3.709, 3.256), (1.703, -3.709, 3.256), (-1.57, -5.301, 2.904), (-1.57, -5.301, 3.153), (1.57, -5.301, 2.904), (1.57, -5.301, 3.153), (-2.555, -5.334, 2.8), (2.555, -5.334, 2.8), (-2.555, -5.334, 3.256), (2.555, -5.334, 3.256), (3.334, -1.323, 0.4034), (3.334, -0.4542, 0.4034), (-3.837, -1.467, 0.7217), (-3.837, -0.4552, 0.7217), (-3.334, -0.4542, 0.4034), (-3.334, -1.323, 0.4034), (3.837, -0.4552, 0.7217), (3.837, -1.467, 0.7217), (-1.423, -3.416, 0.5297), (-1.658, -3.884, 1.47), (1.658, -3.884, 1.47), (1.423, -3.416, 0.5297), (-1.423, -3.167, 0.6534), (-1.658, -3.635, 1.594), (1.658, -3.635, 1.594), (1.423, -3.167, 0.6534), (1.667, -3.797, 1.649), (-1.667, -3.797, 1.649), (0.957, -2.386, 2.601), (-0.957, -2.386, 2.601), (1.667, -3.746, 1.573), (-1.667, -3.746, 1.573), (0.957, -2.335, 2.525), (-0.957, -2.335, 2.525)], [], [(2, 12, 38, 34), (2, 3, 7, 6), (18, 23, 5, 4), (1, 0, 80, 81), (14, 18, 4, 0), (25, 24, 77, 76), (16, 13, 25, 28), (11, 8, 91, 90), (7, 3, 9, 10), (23, 18, 27, 31), (13, 14, 24, 25), (23, 22, 21, 7, 10, 11, 5), (19, 22, 30, 29), (9, 8, 43, 40), (15, 16, 28, 26), (30, 31, 79, 78), (16, 15, 1, 8, 9, 3, 17), (18, 19, 29, 27), (2, 6, 20, 12), (12, 20, 19, 13), (13, 19, 18, 14), (12, 17, 32, 38), (20, 21, 22, 19), (22, 23, 31, 30), (0, 1, 15, 14), (14, 15, 26, 24), (13, 16, 17, 12), (38, 32, 33, 34), (36, 35, 39, 37), (7, 21, 39, 35), (20, 6, 36, 37), (3, 2, 34, 33), (21, 20, 37, 39), (6, 7, 35, 36), (17, 3, 33, 32), (43, 42, 41, 40), (47, 49, 62, 57), (11, 10, 41, 42), (10, 9, 40, 41), (44, 46, 54, 52), (50, 49, 47, 46), (48, 51, 44, 45), (45, 47, 57, 56), (11, 42, 50, 51), (8, 11, 51, 48), (42, 43, 49, 50), (43, 8, 48, 49), (53, 52, 54, 55), (46, 47, 55, 54), (47, 45, 53, 55), (45, 44, 52, 53), (63, 59, 67, 71), (62, 60, 68, 70), (44, 51, 61, 58), (46, 44, 58, 59), (51, 50, 63, 61), (50, 46, 59, 63), (49, 48, 60, 62), (48, 45, 56, 60), (70, 68, 64, 65), (69, 71, 67, 66), (58, 61, 69, 66), (59, 58, 66, 67), (61, 63, 71, 69), (57, 62, 70, 65), (60, 56, 64, 68), (56, 57, 65, 64), (77, 74, 75, 76), (73, 78, 79, 72), (24, 26, 74, 77), (29, 30, 78, 73), (27, 29, 73, 72), (26, 28, 75, 74), (31, 27, 72, 79), (28, 25, 76, 75), (80, 83, 87, 84), (0, 4, 83, 80), (5, 1, 81, 82), (4, 5, 82, 83), (87, 86, 85, 84), (81, 80, 84, 85), (82, 81, 85, 86), (83, 82, 86, 87), (91, 89, 93, 95), (1, 5, 88, 89), (5, 11, 90, 88), (8, 1, 89, 91), (93, 92, 94, 95), (89, 88, 92, 93), (88, 90, 94, 92), (90, 91, 95, 94)])
_uv = me_cube_001.uv_layers.new(name='UVMap')
_uv.uv.foreach_set('vector', [0.125, 0.5, 0.125, 0.5629, 0.125, 0.5629, 0.125, 0.5, 0.375, 0.25, 0.625, 0.25, 0.625, 0.5, 0.375, 0.5, 0.375, 0.6879, 0.625, 0.6879, 0.625, 0.75, 0.375, 0.75, 0.625, 0.0, 0.375, 0.0, 0.375, 0.0, 0.625, 0.0, 0.125, 0.6879, 0.375, 0.6879, 0.375, 0.75, 0.125, 0.75, 0.125, 0.6254, 0.125, 0.6879, 0.125, 0.6879, 0.125, 0.6254, 0.625, 0.1246, 0.375, 0.1246, 0.375, 0.1246, 0.625, 0.1246, 0.625, 0.75, 0.625, 1.0, 0.625, 1.0, 0.625, 0.75, 0.625, 0.5, 0.625, 0.25, 0.625, 0.25, 0.625, 0.5, 0.625, 0.6879, 0.375, 0.6879, 0.375, 0.6879, 0.625, 0.6879, 0.125, 0.6254, 0.125, 0.6879, 0.125, 0.6879, 0.125, 0.6254, 0.625, 0.6879, 0.625, 0.6254, 0.625, 0.5629, 0.625, 0.5, 0.625, 0.5, 0.625, 0.75, 0.625, 0.75, 0.375, 0.6254, 0.625, 0.6254, 0.625, 0.6254, 0.375, 0.6254, 0.625, 0.25, 0.625, 0.0, 0.625, 0.0, 0.625, 0.25, 0.625, 0.06208, 0.625, 0.1246, 0.625, 0.1246, 0.625, 0.06208, 0.625, 0.6254, 0.625, 0.6879, 0.625, 0.6879, 0.625, 0.6254, 0.625, 0.1246, 0.625, 0.06208, 0.625, 0.0, 0.625, 0.0, 0.625, 0.25, 0.625, 0.25, 0.625, 0.1871, 0.375, 0.6879, 0.375, 0.6254, 0.375, 0.6254, 0.375, 0.6879, 0.125, 0.5, 0.375, 0.5, 0.375, 0.5629, 0.125, 0.5629, 0.125, 0.5629, 0.375, 0.5629, 0.375, 0.6254, 0.125, 0.6254, 0.125, 0.6254, 0.375, 0.6254, 0.375, 0.6879, 0.125, 0.6879, 0.375, 0.1871, 0.625, 0.1871, 0.625, 0.1871, 0.375, 0.1871, 0.375, 0.5629, 0.625, 0.5629, 0.625, 0.6254, 0.375, 0.6254, 0.625, 0.6254, 0.625, 0.6879, 0.625, 0.6879, 0.625, 0.6254, 0.375, 0.0, 0.625, 0.0, 0.625, 0.06208, 0.375, 0.06208, 0.375, 0.06208, 0.625, 0.06208, 0.625, 0.06208, 0.375, 0.06208, 0.375, 0.1246, 0.625, 0.1246, 0.625, 0.1871, 0.375, 0.1871, 0.375, 0.1871, 0.625, 0.1871, 0.625, 0.25, 0.375, 0.25, 0.375, 0.5, 0.625, 0.5, 0.625, 0.5629, 0.375, 0.5629, 0.625, 0.5, 0.625, 0.5629, 0.625, 0.5629, 0.625, 0.5, 0.375, 0.5629, 0.375, 0.5, 0.375, 0.5, 0.375, 0.5629, 0.625, 0.25, 0.375, 0.25, 0.375, 0.25, 0.625, 0.25, 0.625, 0.5629, 0.375, 0.5629, 0.375, 0.5629, 0.625, 0.5629, 0.375, 0.5, 0.625, 0.5, 0.625, 0.5, 0.375, 0.5, 0.625, 0.1871, 0.625, 0.25, 0.625, 0.25, 0.625, 0.1871, 0.875, 0.75, 0.625, 0.75, 0.625, 0.5, 0.875, 0.5, 0.875, 0.75, 0.875, 0.75, 0.875, 0.75, 0.875, 0.75, 0.625, 0.75, 0.625, 0.5, 0.625, 0.5, 0.625, 0.75, 0.625, 0.5, 0.625, 0.25, 0.625, 0.25, 0.625, 0.5, 0.625, 0.75, 0.625, 0.75, 0.625, 0.75, 0.625, 0.75, 0.625, 0.75, 0.875, 0.75, 0.875, 0.75, 0.625, 0.75, 0.625, 1.0, 0.625, 0.75, 0.625, 0.75, 0.625, 1.0, 0.625, 0.0, 0.625, 0.0, 0.625, 0.0, 0.625, 0.0, 0.625, 0.75, 0.625, 0.75, 0.625, 0.75, 0.625, 0.75, 0.625, 1.0, 0.625, 0.75, 0.625, 0.75, 0.625, 1.0, 0.625, 0.75, 0.875, 0.75, 0.875, 0.75, 0.625, 0.75, 0.625, 0.0, 0.625, 0.0, 0.625, 0.0, 0.625, 0.0, 0.625, 1.0, 0.625, 0.75, 0.625, 0.75, 0.625, 1.0, 0.625, 0.75, 0.875, 0.75, 0.875, 0.75, 0.625, 0.75, 0.625, 0.0, 0.625, 0.0, 0.625, 0.0, 0.625, 0.0, 0.625, 1.0, 0.625, 0.75, 0.625, 0.75, 0.625, 1.0, 0.625, 0.75, 0.625, 0.75, 0.625, 0.75, 0.625, 0.75, 0.625, 0.0, 0.625, 0.0, 0.625, 0.0, 0.625, 0.0, 0.625, 0.75, 0.625, 0.75, 0.625, 0.75, 0.625, 0.75, 0.625, 0.75, 0.625, 0.75, 0.625, 0.75, 0.625, 0.75, 0.625, 0.75, 0.625, 0.75, 0.625, 0.75, 0.625, 0.75, 0.625, 0.75, 0.625, 0.75, 0.625, 0.75, 0.625, 0.75, 0.625, 0.0, 0.625, 0.0, 0.625, 0.0, 0.625, 0.0, 0.625, 1.0, 0.625, 1.0, 0.625, 1.0, 0.625, 1.0, 0.625, 0.0, 0.625, 0.0, 0.625, 0.0, 0.625, 0.0, 0.625, 0.75, 0.625, 0.75, 0.625, 0.75, 0.625, 0.75, 0.625, 0.75, 0.625, 0.75, 0.625, 0.75, 0.625, 0.75, 0.625, 0.75, 0.625, 0.75, 0.625, 0.75, 0.625, 0.75, 0.625, 0.75, 0.625, 0.75, 0.625, 0.75, 0.625, 0.75, 0.875, 0.75, 0.875, 0.75, 0.875, 0.75, 0.875, 0.75, 0.625, 1.0, 0.625, 1.0, 0.625, 1.0, 0.625, 1.0, 0.625, 0.0, 0.625, 0.0, 0.625, 0.0, 0.625, 0.0, 0.375, 0.06208, 0.625, 0.06208, 0.625, 0.1246, 0.375, 0.1246, 0.375, 0.6254, 0.625, 0.6254, 0.625, 0.6879, 0.375, 0.6879, 0.375, 0.06208, 0.625, 0.06208, 0.625, 0.06208, 0.375, 0.06208, 0.375, 0.6254, 0.625, 0.6254, 0.625, 0.6254, 0.375, 0.6254, 0.375, 0.6879, 0.375, 0.6254, 0.375, 0.6254, 0.375, 0.6879, 0.625, 0.06208, 0.625, 0.1246, 0.625, 0.1246, 0.625, 0.06208, 0.625, 0.6879, 0.375, 0.6879, 0.375, 0.6879, 0.625, 0.6879, 0.625, 0.1246, 0.375, 0.1246, 0.375, 0.1246, 0.625, 0.1246, 0.125, 0.75, 0.375, 0.75, 0.375, 0.75, 0.125, 0.75, 0.125, 0.75, 0.375, 0.75, 0.375, 0.75, 0.125, 0.75, 0.625, 0.75, 0.625, 1.0, 0.625, 1.0, 0.625, 0.75, 0.375, 0.75, 0.625, 0.75, 0.625, 0.75, 0.375, 0.75, 0.375, 0.75, 0.625, 0.75, 0.625, 1.0, 0.375, 1.0, 0.625, 0.0, 0.375, 0.0, 0.375, 0.0, 0.625, 0.0, 0.625, 0.75, 0.625, 1.0, 0.625, 1.0, 0.625, 0.75, 0.375, 0.75, 0.625, 0.75, 0.625, 0.75, 0.375, 0.75, 0.625, 0.0, 0.625, 0.0, 0.625, 0.0, 0.625, 0.0, 0.625, 1.0, 0.625, 0.75, 0.625, 0.75, 0.625, 1.0, 0.625, 0.75, 0.625, 0.75, 0.625, 0.75, 0.625, 0.75, 0.625, 0.0, 0.625, 0.0, 0.625, 0.0, 0.625, 0.0, 0.625, 1.0, 0.625, 0.75, 0.625, 0.75, 0.625, 1.0, 0.625, 1.0, 0.625, 0.75, 0.625, 0.75, 0.625, 1.0, 0.625, 0.75, 0.625, 0.75, 0.625, 0.75, 0.625, 0.75, 0.625, 0.75, 0.625, 1.0, 0.625, 1.0, 0.625, 0.75])
me_cube_001.update()
me_coqueiro = bpy.data.meshes.new('Coqueiro')
me_coqueiro.from_pydata([(-1.361, 0.3906, 6.492), (-0.8378, 0.3906, -0.03878), (-0.522, 0.2421, -0.03878), (-0.3912, -0.1162, -0.03878), (-0.522, -0.4746, -0.03878), (-0.8378, -0.6231, -0.03878), (-1.154, -0.4746, -0.03878), (-1.285, -0.1162, -0.03878), (-1.154, 0.2421, -0.03878), (-0.821, 0.3906, 3.34), (-1.741, 0.3386, 9.048), (-0.5261, 0.2421, 3.593), (-0.4039, -0.1162, 3.698), (-0.5261, -0.4746, 3.593), (-0.821, -0.6231, 3.34), (-1.116, -0.4746, 3.087), (-1.238, -0.1162, 2.982), (-1.116, 0.2421, 3.087), (-1.066, 0.2421, 6.745), (-0.9435, -0.1162, 6.85), (-1.066, -0.4746, 6.745), (-1.361, -0.6231, 6.492), (-1.655, -0.4746, 6.239), (-1.778, -0.1162, 6.134), (-1.655, 0.2421, 6.239), (-1.741, -0.04761, 9.048), (-1.503, 0.2255, 8.976), (-1.404, -0.04761, 8.946), (-1.503, -0.3207, 8.976), (-1.741, -0.4338, 9.048), (-1.98, -0.3207, 9.12), (-2.079, -0.04761, 9.15), (-1.98, 0.2255, 9.12), (-2.245, -5.232, 7.68), (-2.245, -5.313, 7.797), (-0.979, 4.262, 8.396), (-1.006, 4.126, 8.196), (-1.583, -5.232, 7.68), (-1.583, -5.313, 7.797), (-0.9721, 2.636, 8.702), (-1.998, 0.1238, 9.295), (-2.555, -1.45, 9.216), (-2.624, -2.802, 8.774), (-2.476, -4.284, 8.268), (-2.493, -4.422, 8.468), (-2.642, -2.743, 9.051), (-2.526, -1.325, 9.442), (-1.426, -4.305, 8.346), (-1.164, -2.813, 8.762), (-1.389, -1.447, 9.207), (-1.389, -1.317, 9.433), (-1.164, -2.745, 9.06), (-1.366, -4.442, 8.539), (-2.366, -3.621, 8.509), (-2.381, -3.677, 8.71), (-1.445, -3.632, 8.587), (-1.391, -3.686, 8.782), (3.726, -0.3995, 7.124), (3.815, -0.3989, 7.234), (-1.144, 1.294, 9.144), (-1.82, -0.2325, 9.223), (3.711, 0.2621, 7.132), (3.801, 0.2628, 7.242), (-1.818, 5.22, 7.725), (-2.249, 0.1561, 9.198), (-1.009, -0.3455, 9.013), (1.4, -0.8463, 8.404), (2.833, -0.6589, 7.783), (2.987, -0.6745, 7.971), (1.364, -0.8681, 8.686), (-1.115, -0.3217, 9.249), (2.837, 0.3914, 7.871), (1.378, 0.6141, 8.409), (-1.011, 0.7751, 8.956), (-1.122, 0.7698, 9.191), (1.334, 0.6095, 8.712), (2.987, 0.4518, 8.054), (2.189, -0.5661, 8.078), (2.262, -0.5819, 8.274), (2.186, 0.3539, 8.166), (2.255, 0.4073, 8.357), (2.074, -4.329, 7.306), (2.131, -4.386, 7.423), (-1.825, 5.14, 7.608), (-1.159, 5.169, 7.725), (2.545, -3.864, 7.306), (2.602, -3.921, 7.423), (-1.165, 5.089, 7.608), (-1.75, -0.2336, 9.141), (-0.8512, -1.826, 8.881), (0.09599, -2.867, 8.4), (1.243, -3.817, 7.894), (1.328, -3.928, 8.094), (0.04227, -2.838, 8.678), (-0.9182, -1.717, 9.107), (2.005, -3.094, 7.972), (1.143, -1.848, 8.388), (-0.02351, -1.004, 8.872), (-0.1147, -0.9123, 9.098), (1.095, -1.8, 8.687), (2.144, -3.149, 8.165), (0.8559, -3.268, 8.135), (0.8845, -3.319, 8.337), (1.518, -2.628, 8.214), (1.595, -2.629, 8.409), (-0.9591, 2.577, 8.979), (-1.183, 1.172, 9.37), (-2.053, 4.227, 8.274), (-2.427, 2.759, 8.69), (-2.307, 1.38, 9.135), (-2.317, 1.251, 9.361), (-2.433, 2.692, 8.988), (-2.101, 4.368, 8.467), (-1.167, 3.473, 8.437), (-1.148, 3.528, 8.639), (-2.085, 3.554, 8.515), (-2.134, 3.613, 8.71), (1.257, 2.516, 6.771), (1.321, 2.582, 6.879), (0.7725, 2.967, 6.784), (0.8367, 3.033, 6.892), (-0.8302, 0.529, 9.039), (-1.097, -0.1965, 8.871), (-0.2996, 0.6033, 8.352), (0.8331, 1.702, 7.446), (0.9558, 1.804, 7.631), (-0.3026, 0.5715, 8.587), (-1.169, -0.2446, 9.07), (0.08531, 2.439, 7.543), (-1.187, 1.442, 8.366), (-1.812, 0.4659, 8.884), (-1.869, 0.3981, 9.082), (-1.204, 1.415, 8.619), (0.1505, 2.59, 7.722), (0.3236, 1.309, 7.755), (0.3895, 1.351, 7.95), (-0.3361, 1.949, 7.851), (-0.3225, 2.037, 8.04)], [(49, 41), (48, 42), (47, 43), (55, 53), (73, 65), (72, 66), (71, 67), (79, 77), (97, 89), (96, 90), (95, 91), (103, 101), (121, 131), (127, 121), (130, 121), (121, 122)], [(6, 5, 14, 15), (1, 8, 17, 9), (5, 4, 13, 14), (8, 7, 16, 17), (4, 3, 12, 13), (2, 1, 9, 11), (7, 6, 15, 16), (3, 2, 11, 12), (14, 13, 20, 21), (15, 14, 21, 22), (16, 15, 22, 23), (17, 16, 23, 24), (11, 9, 0, 18), (12, 11, 18, 19), (9, 17, 24, 0), (13, 12, 19, 20), (24, 23, 31, 32), (18, 0, 10, 26), (19, 18, 26, 27), (0, 24, 32, 10), (20, 19, 27, 28), (21, 20, 28, 29), (22, 21, 29, 30), (23, 22, 30, 31), (25, 26, 10), (25, 27, 26), (25, 28, 27), (25, 29, 28), (25, 30, 29), (25, 31, 30), (25, 32, 31), (25, 10, 32), (41, 46, 40), (110, 106, 105, 111), (47, 52, 38, 37), (37, 38, 34, 33), (52, 44, 34, 38), (40, 46, 50), (50, 46, 45, 51), (56, 54, 44, 52), (40, 50, 49), (49, 50, 51, 48), (55, 56, 52, 47), (33, 34, 44, 43), (53, 54, 45, 42), (42, 45, 46, 41), (43, 44, 54, 53), (48, 51, 56, 55), (51, 45, 54, 56), (65, 70, 64), (60, 106, 110), (71, 76, 62, 61), (61, 62, 58, 57), (76, 68, 58, 62), (64, 70, 74), (74, 70, 69, 75), (80, 78, 68, 76), (64, 74, 73), (73, 74, 75, 72), (79, 80, 76, 71), (57, 58, 68, 67), (77, 78, 69, 66), (66, 69, 70, 65), (67, 68, 78, 77), (72, 75, 80, 79), (75, 69, 78, 80), (89, 94, 88), (112, 35, 84, 63), (95, 100, 86, 85), (85, 86, 82, 81), (100, 92, 82, 86), (88, 94, 98), (98, 94, 93, 99), (104, 102, 92, 100), (88, 98, 97), (97, 98, 99, 96), (103, 104, 100, 95), (81, 82, 92, 91), (101, 102, 93, 90), (90, 93, 94, 89), (91, 92, 102, 101), (96, 99, 104, 103), (99, 93, 102, 104), (83, 63, 84, 87), (107, 112, 63, 83), (59, 106, 60), (116, 114, 35, 112), (60, 110, 109), (109, 110, 111, 108), (115, 116, 112, 107), (87, 84, 35, 36), (113, 114, 105, 39), (39, 105, 106, 59), (36, 35, 114, 113), (108, 111, 116, 115), (111, 105, 114, 116), (128, 133, 120, 119), (119, 120, 118, 117), (133, 125, 118, 120), (131, 127, 126, 132), (137, 135, 125, 133), (130, 131, 132, 129), (136, 137, 133, 128), (117, 118, 125, 124), (134, 135, 126, 123), (123, 126, 127, 122), (124, 125, 135, 134), (129, 132, 137, 136), (132, 126, 135, 137)])
_uv = me_coqueiro.uv_layers.new(name='UVMap')
_uv.uv.foreach_set('vector', [0.375, 1.0, 0.5, 1.0, 0.5, 1.0, 0.375, 1.0, 0.0, 1.0, 0.125, 1.0, 0.125, 1.0, 0.0, 1.0, 0.5, 1.0, 0.625, 1.0, 0.625, 1.0, 0.5, 1.0, 0.125, 1.0, 0.25, 1.0, 0.25, 1.0, 0.125, 1.0, 0.625, 1.0, 0.75, 1.0, 0.75, 1.0, 0.625, 1.0, 0.875, 1.0, 1.0, 1.0, 1.0, 1.0, 0.875, 1.0, 0.25, 1.0, 0.375, 1.0, 0.375, 1.0, 0.25, 1.0, 0.75, 1.0, 0.875, 1.0, 0.875, 1.0, 0.75, 1.0, 0.5, 1.0, 0.625, 1.0, 0.625, 1.0, 0.5, 1.0, 0.375, 1.0, 0.5, 1.0, 0.5, 1.0, 0.375, 1.0, 0.25, 1.0, 0.375, 1.0, 0.375, 1.0, 0.25, 1.0, 0.125, 1.0, 0.25, 1.0, 0.25, 1.0, 0.125, 1.0, 0.875, 1.0, 1.0, 1.0, 1.0, 1.0, 0.875, 1.0, 0.75, 1.0, 0.875, 1.0, 0.875, 1.0, 0.75, 1.0, 0.0, 1.0, 0.125, 1.0, 0.125, 1.0, 0.0, 1.0, 0.625, 1.0, 0.75, 1.0, 0.75, 1.0, 0.625, 1.0, 0.125, 1.0, 0.25, 1.0, 0.25, 1.0, 0.125, 1.0, 0.875, 1.0, 1.0, 1.0, 1.0, 1.0, 0.875, 1.0, 0.75, 1.0, 0.875, 1.0, 0.875, 1.0, 0.75, 1.0, 0.0, 1.0, 0.125, 1.0, 0.125, 1.0, 0.0, 1.0, 0.625, 1.0, 0.75, 1.0, 0.75, 1.0, 0.625, 1.0, 0.5, 1.0, 0.625, 1.0, 0.625, 1.0, 0.5, 1.0, 0.375, 1.0, 0.5, 1.0, 0.5, 1.0, 0.375, 1.0, 0.25, 1.0, 0.375, 1.0, 0.375, 1.0, 0.25, 1.0, 0.25, 0.25, 0.4197, 0.4197, 0.25, 0.49, 0.25, 0.25, 0.49, 0.25, 0.4197, 0.4197, 0.25, 0.25, 0.4197, 0.08029, 0.49, 0.25, 0.25, 0.25, 0.25, 0.01, 0.4197, 0.08029, 0.25, 0.25, 0.08029, 0.08029, 0.25, 0.01, 0.25, 0.25, 0.01, 0.25, 0.08029, 0.08029, 0.25, 0.25, 0.08029, 0.4197, 0.01, 0.25, 0.25, 0.25, 0.25, 0.49, 0.08029, 0.4197, 0.375, 0.1842, 0.625, 0.1842, 0.375, 0.25, 0.625, 0.5658, 0.875, 0.5658, 0.875, 0.6283, 0.625, 0.6283, 0.375, 0.6908, 0.625, 0.6908, 0.625, 0.75, 0.375, 0.75, 0.375, 0.75, 0.625, 0.75, 0.625, 1.0, 0.375, 1.0, 0.625, 0.6908, 0.875, 0.6908, 0.875, 0.75, 0.625, 0.75, 0.875, 0.5, 0.875, 0.5658, 0.625, 0.5658, 0.625, 0.5658, 0.875, 0.5658, 0.875, 0.6283, 0.625, 0.6283, 0.625, 0.6596, 0.875, 0.6596, 0.875, 0.6908, 0.625, 0.6908, 0.625, 0.5, 0.625, 0.5658, 0.375, 0.5658, 0.375, 0.5658, 0.625, 0.5658, 0.625, 0.6283, 0.375, 0.6283, 0.375, 0.6596, 0.625, 0.6596, 0.625, 0.6908, 0.375, 0.6908, 0.375, 0.0, 0.625, 0.0, 0.625, 0.05919, 0.375, 0.05919, 0.375, 0.09044, 0.625, 0.09044, 0.625, 0.1217, 0.375, 0.1217, 0.375, 0.1217, 0.625, 0.1217, 0.625, 0.1842, 0.375, 0.1842, 0.375, 0.05919, 0.625, 0.05919, 0.625, 0.09044, 0.375, 0.09044, 0.375, 0.6283, 0.625, 0.6283, 0.625, 0.6596, 0.375, 0.6596, 0.625, 0.6283, 0.875, 0.6283, 0.875, 0.6596, 0.625, 0.6596, 0.375, 0.1842, 0.625, 0.1842, 0.375, 0.25, 0.875, 0.5, 0.875, 0.5658, 0.625, 0.5658, 0.375, 0.6908, 0.625, 0.6908, 0.625, 0.75, 0.375, 0.75, 0.375, 0.75, 0.625, 0.75, 0.625, 1.0, 0.375, 1.0, 0.625, 0.6908, 0.875, 0.6908, 0.875, 0.75, 0.625, 0.75, 0.875, 0.5, 0.875, 0.5658, 0.625, 0.5658, 0.625, 0.5658, 0.875, 0.5658, 0.875, 0.6283, 0.625, 0.6283, 0.625, 0.6596, 0.875, 0.6596, 0.875, 0.6908, 0.625, 0.6908, 0.625, 0.5, 0.625, 0.5658, 0.375, 0.5658, 0.375, 0.5658, 0.625, 0.5658, 0.625, 0.6283, 0.375, 0.6283, 0.375, 0.6596, 0.625, 0.6596, 0.625, 0.6908, 0.375, 0.6908, 0.375, 0.0, 0.625, 0.0, 0.625, 0.05919, 0.375, 0.05919, 0.375, 0.09044, 0.625, 0.09044, 0.625, 0.1217, 0.375, 0.1217, 0.375, 0.1217, 0.625, 0.1217, 0.625, 0.1842, 0.375, 0.1842, 0.375, 0.05919, 0.625, 0.05919, 0.625, 0.09044, 0.375, 0.09044, 0.375, 0.6283, 0.625, 0.6283, 0.625, 0.6596, 0.375, 0.6596, 0.625, 0.6283, 0.875, 0.6283, 0.875, 0.6596, 0.625, 0.6596, 0.375, 0.1842, 0.625, 0.1842, 0.375, 0.25, 0.625, 0.6908, 0.875, 0.6908, 0.875, 0.75, 0.625, 0.75, 0.375, 0.6908, 0.625, 0.6908, 0.625, 0.75, 0.375, 0.75, 0.375, 0.75, 0.625, 0.75, 0.625, 1.0, 0.375, 1.0, 0.625, 0.6908, 0.875, 0.6908, 0.875, 0.75, 0.625, 0.75, 0.875, 0.5, 0.875, 0.5658, 0.625, 0.5658, 0.625, 0.5658, 0.875, 0.5658, 0.875, 0.6283, 0.625, 0.6283, 0.625, 0.6596, 0.875, 0.6596, 0.875, 0.6908, 0.625, 0.6908, 0.625, 0.5, 0.625, 0.5658, 0.375, 0.5658, 0.375, 0.5658, 0.625, 0.5658, 0.625, 0.6283, 0.375, 0.6283, 0.375, 0.6596, 0.625, 0.6596, 0.625, 0.6908, 0.375, 0.6908, 0.375, 0.0, 0.625, 0.0, 0.625, 0.05919, 0.375, 0.05919, 0.375, 0.09044, 0.625, 0.09044, 0.625, 0.1217, 0.375, 0.1217, 0.375, 0.1217, 0.625, 0.1217, 0.625, 0.1842, 0.375, 0.1842, 0.375, 0.05919, 0.625, 0.05919, 0.625, 0.09044, 0.375, 0.09044, 0.375, 0.6283, 0.625, 0.6283, 0.625, 0.6596, 0.375, 0.6596, 0.625, 0.6283, 0.875, 0.6283, 0.875, 0.6596, 0.625, 0.6596, 0.375, 0.75, 0.625, 0.75, 0.625, 1.0, 0.375, 1.0, 0.375, 0.6908, 0.625, 0.6908, 0.625, 0.75, 0.375, 0.75, 0.375, 0.1842, 0.625, 0.1842, 0.375, 0.25, 0.625, 0.6596, 0.875, 0.6596, 0.875, 0.6908, 0.625, 0.6908, 0.625, 0.5, 0.625, 0.5658, 0.375, 0.5658, 0.375, 0.5658, 0.625, 0.5658, 0.625, 0.6283, 0.375, 0.6283, 0.375, 0.6596, 0.625, 0.6596, 0.625, 0.6908, 0.375, 0.6908, 0.375, 0.0, 0.625, 0.0, 0.625, 0.05919, 0.375, 0.05919, 0.375, 0.09044, 0.625, 0.09044, 0.625, 0.1217, 0.375, 0.1217, 0.375, 0.1217, 0.625, 0.1217, 0.625, 0.1842, 0.375, 0.1842, 0.375, 0.05919, 0.625, 0.05919, 0.625, 0.09044, 0.375, 0.09044, 0.375, 0.6283, 0.625, 0.6283, 0.625, 0.6596, 0.375, 0.6596, 0.625, 0.6283, 0.875, 0.6283, 0.875, 0.6596, 0.625, 0.6596, 0.375, 0.6908, 0.625, 0.6908, 0.625, 0.75, 0.375, 0.75, 0.375, 0.75, 0.625, 0.75, 0.625, 1.0, 0.375, 1.0, 0.625, 0.6908, 0.875, 0.6908, 0.875, 0.75, 0.625, 0.75, 0.625, 0.5658, 0.875, 0.5658, 0.875, 0.6283, 0.625, 0.6283, 0.625, 0.6596, 0.875, 0.6596, 0.875, 0.6908, 0.625, 0.6908, 0.375, 0.5658, 0.625, 0.5658, 0.625, 0.6283, 0.375, 0.6283, 0.375, 0.6596, 0.625, 0.6596, 0.625, 0.6908, 0.375, 0.6908, 0.375, 0.0, 0.625, 0.0, 0.625, 0.05919, 0.375, 0.05919, 0.375, 0.09044, 0.625, 0.09044, 0.625, 0.1217, 0.375, 0.1217, 0.375, 0.1217, 0.625, 0.1217, 0.625, 0.1842, 0.375, 0.1842, 0.375, 0.05919, 0.625, 0.05919, 0.625, 0.09044, 0.375, 0.09044, 0.375, 0.6283, 0.625, 0.6283, 0.625, 0.6596, 0.375, 0.6596, 0.625, 0.6283, 0.875, 0.6283, 0.875, 0.6596, 0.625, 0.6596])
me_coqueiro.update()

# ---- objects
ob_carro_atirador = bpy.data.objects.new('carro atirador', me_cube_004)
ob_nave = bpy.data.objects.new('Nave', me_nave)
ob_canh_o_de_proton = bpy.data.objects.new('Canhão de proton', me_canh_o_de_proton)
ob_canh_o_de_proton_dupla = bpy.data.objects.new('canhão de proton dupla', me_canhao_de_proton_duplo)
ob_torreta_de_energia = bpy.data.objects.new('Torreta de energia', me_torreta_de_energia)
ob_loja = bpy.data.objects.new('Loja', me_loja)
ob_empty = bpy.data.objects.new('Empty', None)
ob_tank_pesado = bpy.data.objects.new('Tank Pesado', me_cube_001)
ob_coqueiro = bpy.data.objects.new('Coqueiro', me_coqueiro)

# ---- transforms, parenting, visibility, modifiers, constraints
ob_carro_atirador.location = (-15.5, -7.607, 8.023)
ob_nave.location = (-51.29, -4.723, 10.93)
ob_nave.scale = (0.6664, 0.6664, 0.6664)
ob_canh_o_de_proton.location = (-37.79, 1.366, 6.894)
ob_canh_o_de_proton.scale = (0.5, 0.5, 0.5)
ob_canh_o_de_proton_dupla.location = (-35.46, -4.609, 1.611)
ob_canh_o_de_proton_dupla.scale = (0.5, 0.5, 0.5)
ob_torreta_de_energia.location = (-4.205, -16.65, 8.864)
ob_loja.location = (-118.1, 0.0, 0.0)
ob_empty.location = (-109.0, 0.0, 3.498)
ob_empty.rotation_euler = (1.501, 9.122e-08, 0.08378)
ob_empty.empty_display_type = 'IMAGE'
ob_empty.empty_display_size = 5.0
ob_tank_pesado.location = (0.0, 0.0, 0.0)
ob_coqueiro.location = (-99.19, 0.0, 0.0)

# ---- collection membership
col_collection.objects.link(ob_carro_atirador)
col_collection.objects.link(ob_nave)
col_collection.objects.link(ob_canh_o_de_proton)
col_collection.objects.link(ob_canh_o_de_proton_dupla)
col_collection.objects.link(ob_torreta_de_energia)
col_collection.objects.link(ob_loja)
col_collection.objects.link(ob_empty)
col_collection.objects.link(ob_tank_pesado)
col_cenario.objects.link(ob_coqueiro)

# ---- scene / render settings (as saved in the file)
scene.frame_start = 1; scene.frame_end = 250; scene.frame_set(1)
scene.render.engine = 'BLENDER_EEVEE_NEXT'
scene.cycles.sampling_pattern = 'TABULATED_SOBOL'
scene.cycles.use_light_tree = False
scene.view_settings.view_transform = 'Filmic'
bpy.context.view_layer.update()

# ---- added for rendering (the .blend has no active camera and no usable light): camera, sun
cam_auto = bpy.data.cameras.new('AutoCamera')
cam_auto.lens = 50.0
cam_auto.sensor_width = 36.0
cam_auto.clip_end = 2104.63
ob_auto_camera = bpy.data.objects.new('AutoCamera', cam_auto)
scene.collection.objects.link(ob_auto_camera)
ob_auto_camera.location = (61.1946, -149.671, 105.825)
ob_auto_camera.rotation_euler = (1.09748, -7.21219e-08, 0.694738)
scene.camera = ob_auto_camera
light_auto_sun = bpy.data.lights.new('AutoSun', 'SUN')
light_auto_sun.energy = 3.0
light_auto_sun.angle = 0.0523599
ob_auto_sun = bpy.data.objects.new('AutoSun', light_auto_sun)
scene.collection.objects.link(ob_auto_sun)
ob_auto_sun.rotation_euler = (0.872665, 0.174533, 0.523599)
bpy.context.view_layer.update()
